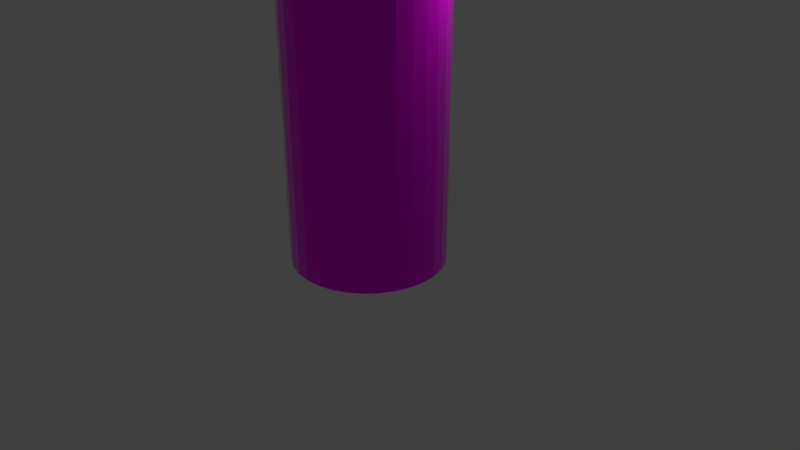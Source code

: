 # Source: gas-can.blend  (saved by Blender 2.79.0; exported with 4.5.12 LTS)
import bpy
from mathutils import Matrix  # noqa: F401  (used for matrix-valued properties, if any)

bpy.ops.wm.read_factory_settings(use_empty=True)
scene = bpy.context.scene
scene.name = 'Scene'

# ---- collections
col_collection_1 = bpy.data.collections.new('Collection 1'); scene.collection.children.link(col_collection_1)

# ---- images (referenced by path relative to the original .blend; pixels are not part of the script)
import os
ASSET_DIR = os.environ.get("B2B_ASSET_DIR", "")  # directory of the original .blend (textures are referenced by path, not embedded)
HERE = os.path.dirname(os.path.abspath(__file__))  # packed textures are extracted next to this script under _unpacked/

def load_image(name, relpath, width, height, colorspace="sRGB"):
    """Load a texture the original file referenced (path relative to the .blend, or extracted next to this script)."""
    p = next((c for c in (os.path.join(HERE, relpath), os.path.join(ASSET_DIR, relpath)) if relpath and os.path.exists(c)), "")
    if p:
        img = bpy.data.images.load(p, check_existing=True)
        img.name = name
    else:  # same state as the original file: an image datablock whose file is absent (Cycles renders it pink)
        img = bpy.data.images.new(name, width, height)
        img.source = "FILE"
        img.filepath = "//" + (relpath or name)
    img.colorspace_settings.name = colorspace
    return img
img_texturescom_aluminiumcrosshatched_1024_albedo_tiff = load_image('TexturesCom_AluminiumCrosshatched_1024_albedo.tiff', 'TexturesCom_AluminiumCrosshatched_1024_albedo.tiff', 1024, 1024, 'Non-Color')

# ---- materials (node trees are filled in below, after node groups)
mat_tap_001 = bpy.data.materials.new('tap.001')
mat_tap_001.alpha_threshold = 0.0
mat_tap_001.roughness = 0.5
mat_metal = bpy.data.materials.new('metal')
mat_metal.alpha_threshold = 0.0
mat_metal.roughness = 0.5

# ---- material node trees
mat_tap_001.use_nodes = True; mat_tap_001.node_tree.nodes.clear()
_N = mat_tap_001.node_tree.nodes; _L = mat_tap_001.node_tree.links
n0 = _N.new('ShaderNodeOutputMaterial'); n0.name = 'Material Output'; n0.location = (300, 300)
n1 = _N.new('ShaderNodeBsdfPrincipled'); n1.name = 'Principled BSDF'; n1.location = (10, 300)
n1.width = 150
n1.subsurface_method = 'BURLEY'
n1.inputs[0].default_value = (0.008475, 0.09462, 0.03073, 1.0)
n1.inputs[2].default_value = 0.0
n1.inputs[3].default_value = 1.45
n1.inputs[9].default_value = (1.0, 1.0, 1.0)
_L.new(n1.outputs[0], n0.inputs[0])
n0.is_active_output = True
mat_metal.use_nodes = True; mat_metal.node_tree.nodes.clear()
_N = mat_metal.node_tree.nodes; _L = mat_metal.node_tree.links
n0 = _N.new('ShaderNodeBsdfPrincipled'); n0.name = 'Principled BSDF'; n0.location = (10, 300)
n0.width = 150
n0.subsurface_method = 'BURLEY'
n0.inputs[1].default_value = 0.8
n0.inputs[2].default_value = 0.0
n0.inputs[3].default_value = 1.45
n0.inputs[9].default_value = (1.0, 1.0, 1.0)
n0.inputs[19].default_value = 0.025
n1 = _N.new('ShaderNodeOutputMaterial'); n1.name = 'Material Output'; n1.location = (229, 313)
n2 = _N.new('ShaderNodeTexImage'); n2.name = 'Image Texture'; n2.location = (-187, 255)
n2.width = 140
n2.image = img_texturescom_aluminiumcrosshatched_1024_albedo_tiff
_L.new(n0.outputs[0], n1.inputs[0])
_L.new(n2.outputs[0], n0.inputs[0])
n1.is_active_output = True

# ---- world
world_world = bpy.data.worlds.new('World'); scene.world = world_world
world_world.color = (0.05088, 0.05088, 0.05088)
world_world.use_sun_shadow = False
world_world.sun_shadow_jitter_overblur = 0.0
world_world.cycles.sampling_method = 'MANUAL'

# ---- cameras
cam_camera = bpy.data.cameras.new('Camera')
cam_camera.clip_end = 100.0
cam_camera.lens = 35.0
cam_camera.sensor_width = 32.0
cam_camera.sensor_height = 18.0
cam_camera.ortho_scale = 7.314
cam_camera.dof.focus_distance = 0.0

# ---- lights
light_lamp = bpy.data.lights.new('Lamp', 'POINT')
light_lamp.transmission_factor = 0.0
light_lamp.cutoff_distance = 30.0
light_lamp.energy = 100.0
light_lamp.shadow_buffer_clip_start = 1.001
light_lamp.shadow_soft_size = 0.1
light_lamp.shadow_maximum_resolution = 0.006
light_lamp.use_absolute_resolution = True

# ---- meshes
me_cylinder_002 = bpy.data.meshes.new('Cylinder.002')
me_cylinder_002.from_pydata([(0.001062, -5.632e-05, 4.451), (0.1472, -0.1062, 4.563), (-0.05475, -0.1718, 4.563), (-0.1796, -5.632e-05, 4.563), (-0.05475, 0.1717, 4.563), (0.1472, 0.1061, 4.563), (0.05688, -0.1718, 4.744), (-0.1451, -0.1062, 4.744), (-0.1451, 0.1061, 4.744), (0.05688, 0.1717, 4.744), (0.1817, -5.632e-05, 4.744), (0.001062, -5.632e-05, 4.855), (-0.03174, -0.101, 4.481), (0.08695, -0.06246, 4.481), (0.05415, -0.1634, 4.547), (0.1728, -5.632e-05, 4.547), (0.08695, 0.06235, 4.481), (-0.1051, -5.632e-05, 4.481), (-0.1379, -0.101, 4.547), (-0.03174, 0.1009, 4.481), (-0.1379, 0.1009, 4.547), (0.05415, 0.1633, 4.547), (0.1931, -0.06246, 4.653), (0.1931, 0.06235, 4.653), (0.001062, -0.202, 4.653), (0.1198, -0.1634, 4.653), (-0.191, -0.06246, 4.653), (-0.1176, -0.1634, 4.653), (-0.1176, 0.1633, 4.653), (-0.191, 0.06235, 4.653), (0.1198, 0.1633, 4.653), (0.001062, 0.2019, 4.653), (0.14, -0.101, 4.759), (-0.05202, -0.1634, 4.759), (-0.1707, -5.632e-05, 4.759), (-0.05202, 0.1633, 4.759), (0.14, 0.1009, 4.759), (0.03387, -0.101, 4.825), (0.1072, -5.632e-05, 4.825), (-0.08483, -0.06246, 4.825), (-0.08483, 0.06235, 4.825), (0.03387, 0.1009, 4.825), (-0.5, 0.05, 4.65), (0.5, 0.05, 4.65), (-0.5, 0.04904, 4.64), (0.5, 0.04904, 4.64), (-0.5, 0.04619, 4.631), (0.5, 0.04619, 4.631), (-0.5, 0.04157, 4.622), (0.5, 0.04157, 4.622), (-0.5, 0.03536, 4.615), (0.5, 0.03536, 4.615), (-0.5, 0.02778, 4.608), (0.5, 0.02778, 4.608), (-0.5, 0.01913, 4.604), (0.5, 0.01913, 4.604), (-0.5, 0.009755, 4.601), (0.5, 0.009755, 4.601), (-0.5, 3.775e-09, 4.6), (0.5, 3.775e-09, 4.6), (-0.5, -0.009755, 4.601), (0.5, -0.009755, 4.601), (-0.5, -0.01913, 4.604), (0.5, -0.01913, 4.604), (-0.5, -0.02778, 4.608), (0.5, -0.02778, 4.608), (-0.5, -0.03536, 4.615), (0.5, -0.03536, 4.615), (-0.5, -0.04157, 4.622), (0.5, -0.04157, 4.622), (-0.5, -0.04619, 4.631), (0.5, -0.04619, 4.631), (-0.5, -0.04904, 4.64), (0.5, -0.04904, 4.64), (-0.5, -0.05, 4.65), (0.5, -0.05, 4.65), (-0.5, -0.04904, 4.66), (0.5, -0.04904, 4.66), (-0.5, -0.04619, 4.669), (0.5, -0.04619, 4.669), (-0.5, -0.04157, 4.678), (0.5, -0.04157, 4.678), (-0.5, -0.03536, 4.685), (0.5, -0.03536, 4.685), (-0.5, -0.02778, 4.692), (0.5, -0.02778, 4.692), (-0.5, -0.01913, 4.696), (0.5, -0.01913, 4.696), (-0.5, -0.009754, 4.699), (0.5, -0.009754, 4.699), (-0.5, 4.828e-08, 4.7), (0.5, 4.828e-08, 4.7), (-0.5, 0.009755, 4.699), (0.5, 0.009755, 4.699), (-0.5, 0.01913, 4.696), (0.5, 0.01913, 4.696), (-0.5, 0.02778, 4.692), (0.5, 0.02778, 4.692), (-0.5, 0.03536, 4.685), (0.5, 0.03536, 4.685), (-0.5, 0.04157, 4.678), (0.5, 0.04157, 4.678), (-0.5, 0.04619, 4.669), (0.5, 0.04619, 4.669), (-0.5, 0.04904, 4.66), (0.5, 0.04904, 4.66), (0.0, 0.5, 4.7), (0.0, -0.5, 4.7), (0.009755, 0.5, 4.699), (0.009755, -0.5, 4.699), (0.01913, 0.5, 4.696), (0.01913, -0.5, 4.696), (0.02778, 0.5, 4.692), (0.02778, -0.5, 4.692), (0.03536, 0.5, 4.685), (0.03536, -0.5, 4.685), (0.04157, 0.5, 4.678), (0.04157, -0.5, 4.678), (0.04619, 0.5, 4.669), (0.04619, -0.5, 4.669), (0.04904, 0.5, 4.66), (0.04904, -0.5, 4.66), (0.05, 0.5, 4.65), (0.05, -0.5, 4.65), (0.04904, 0.5, 4.64), (0.04904, -0.5, 4.64), (0.04619, 0.5, 4.631), (0.04619, -0.5, 4.631), (0.04157, 0.5, 4.622), (0.04157, -0.5, 4.622), (0.03536, 0.5, 4.615), (0.03536, -0.5, 4.615), (0.02778, 0.5, 4.608), (0.02778, -0.5, 4.608), (0.01913, 0.5, 4.604), (0.01913, -0.5, 4.604), (0.009755, 0.5, 4.601), (0.009755, -0.5, 4.601), (-1.629e-08, 0.5, 4.6), (-1.629e-08, -0.5, 4.6), (-0.009755, 0.5, 4.601), (-0.009755, -0.5, 4.601), (-0.01913, 0.5, 4.604), (-0.01913, -0.5, 4.604), (-0.02778, 0.5, 4.608), (-0.02778, -0.5, 4.608), (-0.03536, 0.5, 4.615), (-0.03536, -0.5, 4.615), (-0.04157, 0.5, 4.622), (-0.04157, -0.5, 4.622), (-0.04619, 0.5, 4.631), (-0.04619, -0.5, 4.631), (-0.04904, 0.5, 4.64), (-0.04904, -0.5, 4.64), (-0.05, 0.5, 4.65), (-0.05, -0.5, 4.65), (-0.04904, 0.5, 4.66), (-0.04904, -0.5, 4.66), (-0.04619, 0.5, 4.669), (-0.04619, -0.5, 4.669), (-0.04157, 0.5, 4.678), (-0.04157, -0.5, 4.678), (-0.03536, 0.5, 4.685), (-0.03536, -0.5, 4.685), (-0.02778, 0.5, 4.692), (-0.02778, -0.5, 4.692), (-0.01913, 0.5, 4.696), (-0.01913, -0.5, 4.696), (-0.009754, 0.5, 4.699), (-0.009754, -0.5, 4.699), (0.5, 0.0, 4.55), (0.5724, -0.05257, 4.605), (0.4724, -0.08506, 4.605), (0.4106, 0.0, 4.605), (0.4724, 0.08506, 4.605), (0.5724, 0.05257, 4.605), (0.5276, -0.08506, 4.695), (0.4276, -0.05257, 4.695), (0.4276, 0.05257, 4.695), (0.5276, 0.08506, 4.695), (0.5894, 0.0, 4.695), (0.5, 0.0, 4.75), (0.4838, -0.05, 4.565), (0.5425, -0.0309, 4.565), (0.5263, -0.0809, 4.597), (0.5851, 0.0, 4.597), (0.5425, 0.0309, 4.565), (0.4474, 0.0, 4.565), (0.4312, -0.05, 4.597), (0.4838, 0.05, 4.565), (0.4312, 0.05, 4.597), (0.5263, 0.0809, 4.597), (0.5951, -0.0309, 4.65), (0.5951, 0.0309, 4.65), (0.5, -0.1, 4.65), (0.5588, -0.0809, 4.65), (0.4049, -0.0309, 4.65), (0.4412, -0.0809, 4.65), (0.4412, 0.0809, 4.65), (0.4049, 0.0309, 4.65), (0.5588, 0.0809, 4.65), (0.5, 0.1, 4.65), (0.5688, -0.05, 4.703), (0.4737, -0.0809, 4.703), (0.4149, 0.0, 4.703), (0.4737, 0.0809, 4.703), (0.5688, 0.05, 4.703), (0.5162, -0.05, 4.735), (0.5526, 0.0, 4.735), (0.4575, -0.0309, 4.735), (0.4575, 0.0309, 4.735), (0.5162, 0.05, 4.735), (0.5, 0.0, 4.55), (0.5724, -0.05257, 4.605), (0.4724, -0.08506, 4.605), (0.4106, 0.0, 4.605), (0.4724, 0.08506, 4.605), (0.5724, 0.05257, 4.605), (0.5276, -0.08506, 4.695), (0.4276, -0.05257, 4.695), (0.4276, 0.05257, 4.695), (0.5276, 0.08506, 4.695), (0.5894, 0.0, 4.695), (0.5, 0.0, 4.75), (0.4838, -0.05, 4.565), (0.5425, -0.0309, 4.565), (0.5263, -0.0809, 4.597), (0.5851, 0.0, 4.597), (0.5425, 0.0309, 4.565), (0.4474, 0.0, 4.565), (0.4312, -0.05, 4.597), (0.4838, 0.05, 4.565), (0.4312, 0.05, 4.597), (0.5263, 0.0809, 4.597), (0.5951, -0.0309, 4.65), (0.5951, 0.0309, 4.65), (0.5, -0.1, 4.65), (0.5588, -0.0809, 4.65), (0.4049, -0.0309, 4.65), (0.4412, -0.0809, 4.65), (0.4412, 0.0809, 4.65), (0.4049, 0.0309, 4.65), (0.5588, 0.0809, 4.65), (0.5, 0.1, 4.65), (0.5688, -0.05, 4.703), (0.4737, -0.0809, 4.703), (0.4149, 0.0, 4.703), (0.4737, 0.0809, 4.703), (0.5688, 0.05, 4.703), (0.5162, -0.05, 4.735), (0.5526, 0.0, 4.735), (0.4575, -0.0309, 4.735), (0.4575, 0.0309, 4.735), (0.5162, 0.05, 4.735), (-0.5, 0.0, 4.55), (-0.4276, -0.05257, 4.605), (-0.5276, -0.08506, 4.605), (-0.5894, 0.0, 4.605), (-0.5276, 0.08506, 4.605), (-0.4276, 0.05257, 4.605), (-0.4724, -0.08506, 4.695), (-0.5724, -0.05257, 4.695), (-0.5724, 0.05257, 4.695), (-0.4724, 0.08506, 4.695), (-0.4106, 0.0, 4.695), (-0.5, 0.0, 4.75), (-0.5162, -0.05, 4.565), (-0.4575, -0.0309, 4.565), (-0.4737, -0.0809, 4.597), (-0.4149, 0.0, 4.597), (-0.4575, 0.0309, 4.565), (-0.5526, 0.0, 4.565), (-0.5688, -0.05, 4.597), (-0.5162, 0.05, 4.565), (-0.5688, 0.05, 4.597), (-0.4737, 0.0809, 4.597), (-0.4049, -0.0309, 4.65), (-0.4049, 0.0309, 4.65), (-0.5, -0.1, 4.65), (-0.4412, -0.0809, 4.65), (-0.5951, -0.0309, 4.65), (-0.5588, -0.0809, 4.65), (-0.5588, 0.0809, 4.65), (-0.5951, 0.0309, 4.65), (-0.4412, 0.0809, 4.65), (-0.5, 0.1, 4.65), (-0.4312, -0.05, 4.703), (-0.5263, -0.0809, 4.703), (-0.5851, 0.0, 4.703), (-0.5263, 0.0809, 4.703), (-0.4312, 0.05, 4.703), (-0.4838, -0.05, 4.735), (-0.4474, 0.0, 4.735), (-0.5425, -0.0309, 4.735), (-0.5425, 0.0309, 4.735), (-0.4838, 0.05, 4.735), (0.0, 0.5, 4.55), (0.07236, 0.4474, 4.605), (-0.02764, 0.4149, 4.605), (-0.08944, 0.5, 4.605), (-0.02764, 0.5851, 4.605), (0.07236, 0.5526, 4.605), (0.02764, 0.4149, 4.695), (-0.07236, 0.4474, 4.695), (-0.07236, 0.5526, 4.695), (0.02764, 0.5851, 4.695), (0.08944, 0.5, 4.695), (0.0, 0.5, 4.75), (-0.01625, 0.45, 4.565), (0.04253, 0.4691, 4.565), (0.02629, 0.4191, 4.597), (0.08506, 0.5, 4.597), (0.04253, 0.5309, 4.565), (-0.05257, 0.5, 4.565), (-0.06882, 0.45, 4.597), (-0.01625, 0.55, 4.565), (-0.06882, 0.55, 4.597), (0.02629, 0.5809, 4.597), (0.09511, 0.4691, 4.65), (0.09511, 0.5309, 4.65), (0.0, 0.4, 4.65), (0.05878, 0.4191, 4.65), (-0.09511, 0.4691, 4.65), (-0.05878, 0.4191, 4.65), (-0.05878, 0.5809, 4.65), (-0.09511, 0.5309, 4.65), (0.05878, 0.5809, 4.65), (0.0, 0.6, 4.65), (0.06882, 0.45, 4.703), (-0.02629, 0.4191, 4.703), (-0.08506, 0.5, 4.703), (-0.02629, 0.5809, 4.703), (0.06882, 0.55, 4.703), (0.01625, 0.45, 4.735), (0.05257, 0.5, 4.735), (-0.04253, 0.4691, 4.735), (-0.04253, 0.5309, 4.735), (0.01625, 0.55, 4.735), (0.0, -0.5, 4.55), (0.07236, -0.5526, 4.605), (-0.02764, -0.5851, 4.605), (-0.08944, -0.5, 4.605), (-0.02764, -0.4149, 4.605), (0.07236, -0.4474, 4.605), (0.02764, -0.5851, 4.695), (-0.07236, -0.5526, 4.695), (-0.07236, -0.4474, 4.695), (0.02764, -0.4149, 4.695), (0.08944, -0.5, 4.695), (0.0, -0.5, 4.75), (-0.01625, -0.55, 4.565), (0.04253, -0.5309, 4.565), (0.02629, -0.5809, 4.597), (0.08506, -0.5, 4.597), (0.04253, -0.4691, 4.565), (-0.05257, -0.5, 4.565), (-0.06882, -0.55, 4.597), (-0.01625, -0.45, 4.565), (-0.06882, -0.45, 4.597), (0.02629, -0.4191, 4.597), (0.09511, -0.5309, 4.65), (0.09511, -0.4691, 4.65), (0.0, -0.6, 4.65), (0.05878, -0.5809, 4.65), (-0.09511, -0.5309, 4.65), (-0.05878, -0.5809, 4.65), (-0.05878, -0.4191, 4.65), (-0.09511, -0.4691, 4.65), (0.05878, -0.4191, 4.65), (0.0, -0.4, 4.65), (0.06882, -0.55, 4.703), (-0.02629, -0.5809, 4.703), (-0.08506, -0.5, 4.703), (-0.02629, -0.4191, 4.703), (0.06882, -0.45, 4.703), (0.01625, -0.55, 4.735), (0.05257, -0.5, 4.735), (-0.04253, -0.5309, 4.735), (-0.04253, -0.4691, 4.735), (0.01625, -0.45, 4.735)], [], [(0, 13, 12), (1, 13, 15), (0, 12, 17), (0, 17, 19), (0, 19, 16), (1, 15, 22), (2, 14, 24), (3, 18, 26), (4, 20, 28), (5, 21, 30), (1, 22, 25), (2, 24, 27), (3, 26, 29), (4, 28, 31), (5, 30, 23), (6, 32, 37), (7, 33, 39), (8, 34, 40), (9, 35, 41), (10, 36, 38), (38, 41, 11), (38, 36, 41), (36, 9, 41), (41, 40, 11), (41, 35, 40), (35, 8, 40), (40, 39, 11), (40, 34, 39), (34, 7, 39), (39, 37, 11), (39, 33, 37), (33, 6, 37), (37, 38, 11), (37, 32, 38), (32, 10, 38), (23, 36, 10), (23, 30, 36), (30, 9, 36), (31, 35, 9), (31, 28, 35), (28, 8, 35), (29, 34, 8), (29, 26, 34), (26, 7, 34), (27, 33, 7), (27, 24, 33), (24, 6, 33), (25, 32, 6), (25, 22, 32), (22, 10, 32), (30, 31, 9), (30, 21, 31), (21, 4, 31), (28, 29, 8), (28, 20, 29), (20, 3, 29), (26, 27, 7), (26, 18, 27), (18, 2, 27), (24, 25, 6), (24, 14, 25), (14, 1, 25), (22, 23, 10), (22, 15, 23), (15, 5, 23), (16, 21, 5), (16, 19, 21), (19, 4, 21), (19, 20, 4), (19, 17, 20), (17, 3, 20), (17, 18, 3), (17, 12, 18), (12, 2, 18), (15, 16, 5), (15, 13, 16), (13, 0, 16), (12, 14, 2), (12, 13, 14), (13, 1, 14), (42, 43, 45, 44), (44, 45, 47, 46), (46, 47, 49, 48), (48, 49, 51, 50), (50, 51, 53, 52), (52, 53, 55, 54), (54, 55, 57, 56), (56, 57, 59, 58), (58, 59, 61, 60), (60, 61, 63, 62), (62, 63, 65, 64), (64, 65, 67, 66), (66, 67, 69, 68), (68, 69, 71, 70), (70, 71, 73, 72), (72, 73, 75, 74), (74, 75, 77, 76), (76, 77, 79, 78), (78, 79, 81, 80), (80, 81, 83, 82), (82, 83, 85, 84), (84, 85, 87, 86), (86, 87, 89, 88), (88, 89, 91, 90), (90, 91, 93, 92), (92, 93, 95, 94), (94, 95, 97, 96), (96, 97, 99, 98), (98, 99, 101, 100), (100, 101, 103, 102), (45, 43, 105, 103, 101, 99, 97, 95, 93, 91, 89, 87, 85, 83, 81, 79, 77, 75, 73, 71, 69, 67, 65, 63, 61, 59, 57, 55, 53, 51, 49, 47), (102, 103, 105, 104), (104, 105, 43, 42), (42, 44, 46, 48, 50, 52, 54, 56, 58, 60, 62, 64, 66, 68, 70, 72, 74, 76, 78, 80, 82, 84, 86, 88, 90, 92, 94, 96, 98, 100, 102, 104), (106, 107, 109, 108), (108, 109, 111, 110), (110, 111, 113, 112), (112, 113, 115, 114), (114, 115, 117, 116), (116, 117, 119, 118), (118, 119, 121, 120), (120, 121, 123, 122), (122, 123, 125, 124), (124, 125, 127, 126), (126, 127, 129, 128), (128, 129, 131, 130), (130, 131, 133, 132), (132, 133, 135, 134), (134, 135, 137, 136), (136, 137, 139, 138), (138, 139, 141, 140), (140, 141, 143, 142), (142, 143, 145, 144), (144, 145, 147, 146), (146, 147, 149, 148), (148, 149, 151, 150), (150, 151, 153, 152), (152, 153, 155, 154), (154, 155, 157, 156), (156, 157, 159, 158), (158, 159, 161, 160), (160, 161, 163, 162), (162, 163, 165, 164), (164, 165, 167, 166), (109, 107, 169, 167, 165, 163, 161, 159, 157, 155, 153, 151, 149, 147, 145, 143, 141, 139, 137, 135, 133, 131, 129, 127, 125, 123, 121, 119, 117, 115, 113, 111), (166, 167, 169, 168), (168, 169, 107, 106), (106, 108, 110, 112, 114, 116, 118, 120, 122, 124, 126, 128, 130, 132, 134, 136, 138, 140, 142, 144, 146, 148, 150, 152, 154, 156, 158, 160, 162, 164, 166, 168), (170, 183, 182), (171, 183, 185), (170, 182, 187), (170, 187, 189), (170, 189, 186), (171, 185, 192), (172, 184, 194), (173, 188, 196), (174, 190, 198), (175, 191, 200), (171, 192, 195), (172, 194, 197), (173, 196, 199), (174, 198, 201), (175, 200, 193), (176, 202, 207), (177, 203, 209), (178, 204, 210), (179, 205, 211), (180, 206, 208), (208, 211, 181), (208, 206, 211), (206, 179, 211), (211, 210, 181), (211, 205, 210), (205, 178, 210), (210, 209, 181), (210, 204, 209), (204, 177, 209), (209, 207, 181), (209, 203, 207), (203, 176, 207), (207, 208, 181), (207, 202, 208), (202, 180, 208), (193, 206, 180), (193, 200, 206), (200, 179, 206), (201, 205, 179), (201, 198, 205), (198, 178, 205), (199, 204, 178), (199, 196, 204), (196, 177, 204), (197, 203, 177), (197, 194, 203), (194, 176, 203), (195, 202, 176), (195, 192, 202), (192, 180, 202), (200, 201, 179), (200, 191, 201), (191, 174, 201), (198, 199, 178), (198, 190, 199), (190, 173, 199), (196, 197, 177), (196, 188, 197), (188, 172, 197), (194, 195, 176), (194, 184, 195), (184, 171, 195), (192, 193, 180), (192, 185, 193), (185, 175, 193), (186, 191, 175), (186, 189, 191), (189, 174, 191), (189, 190, 174), (189, 187, 190), (187, 173, 190), (187, 188, 173), (187, 182, 188), (182, 172, 188), (185, 186, 175), (185, 183, 186), (183, 170, 186), (182, 184, 172), (182, 183, 184), (183, 171, 184), (212, 225, 224), (213, 225, 227), (212, 224, 229), (212, 229, 231), (212, 231, 228), (213, 227, 234), (214, 226, 236), (215, 230, 238), (216, 232, 240), (217, 233, 242), (213, 234, 237), (214, 236, 239), (215, 238, 241), (216, 240, 243), (217, 242, 235), (218, 244, 249), (219, 245, 251), (220, 246, 252), (221, 247, 253), (222, 248, 250), (250, 253, 223), (250, 248, 253), (248, 221, 253), (253, 252, 223), (253, 247, 252), (247, 220, 252), (252, 251, 223), (252, 246, 251), (246, 219, 251), (251, 249, 223), (251, 245, 249), (245, 218, 249), (249, 250, 223), (249, 244, 250), (244, 222, 250), (235, 248, 222), (235, 242, 248), (242, 221, 248), (243, 247, 221), (243, 240, 247), (240, 220, 247), (241, 246, 220), (241, 238, 246), (238, 219, 246), (239, 245, 219), (239, 236, 245), (236, 218, 245), (237, 244, 218), (237, 234, 244), (234, 222, 244), (242, 243, 221), (242, 233, 243), (233, 216, 243), (240, 241, 220), (240, 232, 241), (232, 215, 241), (238, 239, 219), (238, 230, 239), (230, 214, 239), (236, 237, 218), (236, 226, 237), (226, 213, 237), (234, 235, 222), (234, 227, 235), (227, 217, 235), (228, 233, 217), (228, 231, 233), (231, 216, 233), (231, 232, 216), (231, 229, 232), (229, 215, 232), (229, 230, 215), (229, 224, 230), (224, 214, 230), (227, 228, 217), (227, 225, 228), (225, 212, 228), (224, 226, 214), (224, 225, 226), (225, 213, 226), (254, 267, 266), (255, 267, 269), (254, 266, 271), (254, 271, 273), (254, 273, 270), (255, 269, 276), (256, 268, 278), (257, 272, 280), (258, 274, 282), (259, 275, 284), (255, 276, 279), (256, 278, 281), (257, 280, 283), (258, 282, 285), (259, 284, 277), (260, 286, 291), (261, 287, 293), (262, 288, 294), (263, 289, 295), (264, 290, 292), (292, 295, 265), (292, 290, 295), (290, 263, 295), (295, 294, 265), (295, 289, 294), (289, 262, 294), (294, 293, 265), (294, 288, 293), (288, 261, 293), (293, 291, 265), (293, 287, 291), (287, 260, 291), (291, 292, 265), (291, 286, 292), (286, 264, 292), (277, 290, 264), (277, 284, 290), (284, 263, 290), (285, 289, 263), (285, 282, 289), (282, 262, 289), (283, 288, 262), (283, 280, 288), (280, 261, 288), (281, 287, 261), (281, 278, 287), (278, 260, 287), (279, 286, 260), (279, 276, 286), (276, 264, 286), (284, 285, 263), (284, 275, 285), (275, 258, 285), (282, 283, 262), (282, 274, 283), (274, 257, 283), (280, 281, 261), (280, 272, 281), (272, 256, 281), (278, 279, 260), (278, 268, 279), (268, 255, 279), (276, 277, 264), (276, 269, 277), (269, 259, 277), (270, 275, 259), (270, 273, 275), (273, 258, 275), (273, 274, 258), (273, 271, 274), (271, 257, 274), (271, 272, 257), (271, 266, 272), (266, 256, 272), (269, 270, 259), (269, 267, 270), (267, 254, 270), (266, 268, 256), (266, 267, 268), (267, 255, 268), (296, 309, 308), (297, 309, 311), (296, 308, 313), (296, 313, 315), (296, 315, 312), (297, 311, 318), (298, 310, 320), (299, 314, 322), (300, 316, 324), (301, 317, 326), (297, 318, 321), (298, 320, 323), (299, 322, 325), (300, 324, 327), (301, 326, 319), (302, 328, 333), (303, 329, 335), (304, 330, 336), (305, 331, 337), (306, 332, 334), (334, 337, 307), (334, 332, 337), (332, 305, 337), (337, 336, 307), (337, 331, 336), (331, 304, 336), (336, 335, 307), (336, 330, 335), (330, 303, 335), (335, 333, 307), (335, 329, 333), (329, 302, 333), (333, 334, 307), (333, 328, 334), (328, 306, 334), (319, 332, 306), (319, 326, 332), (326, 305, 332), (327, 331, 305), (327, 324, 331), (324, 304, 331), (325, 330, 304), (325, 322, 330), (322, 303, 330), (323, 329, 303), (323, 320, 329), (320, 302, 329), (321, 328, 302), (321, 318, 328), (318, 306, 328), (326, 327, 305), (326, 317, 327), (317, 300, 327), (324, 325, 304), (324, 316, 325), (316, 299, 325), (322, 323, 303), (322, 314, 323), (314, 298, 323), (320, 321, 302), (320, 310, 321), (310, 297, 321), (318, 319, 306), (318, 311, 319), (311, 301, 319), (312, 317, 301), (312, 315, 317), (315, 300, 317), (315, 316, 300), (315, 313, 316), (313, 299, 316), (313, 314, 299), (313, 308, 314), (308, 298, 314), (311, 312, 301), (311, 309, 312), (309, 296, 312), (308, 310, 298), (308, 309, 310), (309, 297, 310), (338, 351, 350), (339, 351, 353), (338, 350, 355), (338, 355, 357), (338, 357, 354), (339, 353, 360), (340, 352, 362), (341, 356, 364), (342, 358, 366), (343, 359, 368), (339, 360, 363), (340, 362, 365), (341, 364, 367), (342, 366, 369), (343, 368, 361), (344, 370, 375), (345, 371, 377), (346, 372, 378), (347, 373, 379), (348, 374, 376), (376, 379, 349), (376, 374, 379), (374, 347, 379), (379, 378, 349), (379, 373, 378), (373, 346, 378), (378, 377, 349), (378, 372, 377), (372, 345, 377), (377, 375, 349), (377, 371, 375), (371, 344, 375), (375, 376, 349), (375, 370, 376), (370, 348, 376), (361, 374, 348), (361, 368, 374), (368, 347, 374), (369, 373, 347), (369, 366, 373), (366, 346, 373), (367, 372, 346), (367, 364, 372), (364, 345, 372), (365, 371, 345), (365, 362, 371), (362, 344, 371), (363, 370, 344), (363, 360, 370), (360, 348, 370), (368, 369, 347), (368, 359, 369), (359, 342, 369), (366, 367, 346), (366, 358, 367), (358, 341, 367), (364, 365, 345), (364, 356, 365), (356, 340, 365), (362, 363, 344), (362, 352, 363), (352, 339, 363), (360, 361, 348), (360, 353, 361), (353, 343, 361), (354, 359, 343), (354, 357, 359), (357, 342, 359), (357, 358, 342), (357, 355, 358), (355, 341, 358), (355, 356, 341), (355, 350, 356), (350, 340, 356), (353, 354, 343), (353, 351, 354), (351, 338, 354), (350, 352, 340), (350, 351, 352), (351, 339, 352)])
me_cylinder_002.materials.append(mat_tap_001)
me_cylinder_002.use_remesh_preserve_volume = False
me_cylinder_002.use_remesh_preserve_attributes = False
me_cylinder_002.use_mirror_vertex_groups = False
me_cylinder_002.update()
me_cylinder = bpy.data.meshes.new('Cylinder')
me_cylinder.from_pydata([(0.0, 1.0, -2.5), (0.0, 1.0, 2.5), (0.1951, 0.9808, -2.5), (0.1951, 0.9808, 2.5), (0.3827, 0.9239, -2.5), (0.3827, 0.9239, 2.5), (0.5556, 0.8315, -2.5), (0.5556, 0.8315, 2.5), (0.7071, 0.7071, -2.5), (0.7071, 0.7071, 2.5), (0.8315, 0.5556, -2.5), (0.8315, 0.5556, 2.5), (0.9239, 0.3827, -2.5), (0.9239, 0.3827, 2.5), (0.9808, 0.1951, -2.5), (0.9808, 0.1951, 2.5), (1.0, 7.55e-08, -2.5), (1.0, 7.55e-08, 2.5), (0.9808, -0.1951, -2.5), (0.9808, -0.1951, 2.5), (0.9239, -0.3827, -2.5), (0.9239, -0.3827, 2.5), (0.8315, -0.5556, -2.5), (0.8315, -0.5556, 2.5), (0.7071, -0.7071, -2.5), (0.7071, -0.7071, 2.5), (0.5556, -0.8315, -2.5), (0.5556, -0.8315, 2.5), (0.3827, -0.9239, -2.5), (0.3827, -0.9239, 2.5), (0.1951, -0.9808, -2.5), (0.1951, -0.9808, 2.5), (-3.258e-07, -1.0, -2.5), (-3.258e-07, -1.0, 2.5), (-0.1951, -0.9808, -2.5), (-0.1951, -0.9808, 2.5), (-0.3827, -0.9239, -2.5), (-0.3827, -0.9239, 2.5), (-0.5556, -0.8315, -2.5), (-0.5556, -0.8315, 2.5), (-0.7071, -0.7071, -2.5), (-0.7071, -0.7071, 2.5), (-0.8315, -0.5556, -2.5), (-0.8315, -0.5556, 2.5), (-0.9239, -0.3827, -2.5), (-0.9239, -0.3827, 2.5), (-0.9808, -0.1951, -2.5), (-0.9808, -0.1951, 2.5), (-1.0, 9.656e-07, -2.5), (-1.0, 9.656e-07, 2.5), (-0.9808, 0.1951, -2.5), (-0.9808, 0.1951, 2.5), (-0.9239, 0.3827, -2.5), (-0.9239, 0.3827, 2.5), (-0.8315, 0.5556, -2.5), (-0.8315, 0.5556, 2.5), (-0.7071, 0.7071, -2.5), (-0.7071, 0.7071, 2.5), (-0.5556, 0.8315, -2.5), (-0.5556, 0.8315, 2.5), (-0.3827, 0.9239, -2.5), (-0.3827, 0.9239, 2.5), (-0.1951, 0.9808, -2.5), (-0.1951, 0.9808, 2.5), (0.03806, 0.1913, 3.481), (0.07466, 0.3753, 3.424), (0.1084, 0.5449, 3.331), (0.1379, 0.6935, 3.207), (0.1622, 0.8155, 3.056), (0.1802, 0.9061, 2.883), (0.1913, 0.9619, 2.695), (0.1951, 0.9808, 2.5), (0.07466, 0.1802, 3.481), (0.1464, 0.3536, 3.424), (0.2126, 0.5133, 3.331), (0.2706, 0.6533, 3.207), (0.3182, 0.7682, 3.056), (0.3536, 0.8536, 2.883), (0.3753, 0.9061, 2.695), (0.3827, 0.9239, 2.5), (0.1084, 0.1622, 3.481), (0.2126, 0.3182, 3.424), (0.3087, 0.4619, 3.331), (0.3928, 0.5879, 3.207), (0.4619, 0.6913, 3.056), (0.5133, 0.7682, 2.883), (0.5449, 0.8155, 2.695), (0.5556, 0.8315, 2.5), (0.1379, 0.1379, 3.481), (0.2706, 0.2706, 3.424), (0.3928, 0.3928, 3.331), (0.5, 0.5, 3.207), (0.5879, 0.5879, 3.056), (0.6533, 0.6533, 2.883), (0.6935, 0.6935, 2.695), (0.7071, 0.7071, 2.5), (0.1622, 0.1084, 3.481), (0.3182, 0.2126, 3.424), (0.4619, 0.3087, 3.331), (0.5879, 0.3928, 3.207), (0.6913, 0.4619, 3.056), (0.7682, 0.5133, 2.883), (0.8155, 0.5449, 2.695), (0.8315, 0.5556, 2.5), (0.1802, 0.07466, 3.481), (0.3536, 0.1464, 3.424), (0.5133, 0.2126, 3.331), (0.6533, 0.2706, 3.207), (0.7682, 0.3182, 3.056), (0.8536, 0.3536, 2.883), (0.9061, 0.3753, 2.695), (0.9239, 0.3827, 2.5), (0.1913, 0.03806, 3.481), (0.3753, 0.07466, 3.424), (0.5449, 0.1084, 3.331), (0.6935, 0.1379, 3.207), (0.8155, 0.1622, 3.056), (0.9061, 0.1802, 2.883), (0.9619, 0.1913, 2.695), (0.9808, 0.1951, 2.5), (0.1951, -3.266e-07, 3.481), (0.3827, -3.192e-07, 3.424), (0.5556, -3.117e-07, 3.331), (0.7071, -3.192e-07, 3.207), (0.8315, -3.341e-07, 3.056), (0.9239, -2.745e-07, 2.883), (0.9808, -3.937e-07, 2.695), (1.0, -3.788e-07, 2.5), (0.1913, -0.03806, 3.481), (0.3753, -0.07466, 3.424), (0.5449, -0.1084, 3.331), (0.6935, -0.138, 3.207), (0.8155, -0.1622, 3.056), (0.9061, -0.1802, 2.883), (0.9619, -0.1913, 2.695), (0.9808, -0.1951, 2.5), (0.1802, -0.07466, 3.481), (0.3536, -0.1464, 3.424), (0.5133, -0.2126, 3.331), (0.6533, -0.2706, 3.207), (0.7682, -0.3182, 3.056), (0.8536, -0.3536, 2.883), (0.9061, -0.3753, 2.695), (0.9239, -0.3827, 2.5), (0.1622, -0.1084, 3.481), (0.3182, -0.2126, 3.424), (0.4619, -0.3087, 3.331), (0.5879, -0.3928, 3.207), (0.6913, -0.4619, 3.056), (0.7682, -0.5133, 2.883), (0.8155, -0.5449, 2.695), (0.8315, -0.5556, 2.5), (0.1379, -0.138, 3.481), (0.2706, -0.2706, 3.424), (0.3928, -0.3928, 3.331), (0.5, -0.5, 3.207), (0.5879, -0.5879, 3.056), (0.6533, -0.6533, 2.883), (0.6935, -0.6935, 2.695), (0.7071, -0.7071, 2.5), (0.1084, -0.1622, 3.481), (0.2126, -0.3182, 3.424), (0.3087, -0.4619, 3.331), (0.3928, -0.5879, 3.207), (0.4619, -0.6913, 3.056), (0.5133, -0.7682, 2.883), (0.5449, -0.8155, 2.695), (0.5556, -0.8315, 2.5), (0.07466, -0.1802, 3.481), (0.1464, -0.3536, 3.424), (0.2126, -0.5133, 3.331), (0.2706, -0.6533, 3.207), (0.3182, -0.7682, 3.056), (0.3536, -0.8536, 2.883), (0.3753, -0.9061, 2.695), (0.3827, -0.9239, 2.5), (0.03806, -0.1913, 3.481), (0.07466, -0.3753, 3.424), (0.1084, -0.5449, 3.331), (0.1379, -0.6935, 3.207), (0.1622, -0.8155, 3.056), (0.1802, -0.9061, 2.883), (0.1913, -0.9619, 2.695), (0.1951, -0.9808, 2.5), (-7.212e-09, -0.1951, 3.481), (4.122e-08, -0.3827, 3.424), (2.632e-08, -0.5556, 3.331), (-2.584e-08, -0.7071, 3.207), (-8.544e-08, -0.8315, 3.056), (6.357e-08, -0.9239, 2.883), (-8.544e-08, -0.9808, 2.695), (-1.003e-07, -1.0, 2.5), (-0.03806, -0.1913, 3.481), (-0.07466, -0.3753, 3.424), (-0.1084, -0.5449, 3.331), (-0.1379, -0.6935, 3.207), (-0.1622, -0.8155, 3.056), (-0.1802, -0.9061, 2.883), (-0.1913, -0.9619, 2.695), (-0.1951, -0.9808, 2.5), (-0.07466, -0.1802, 3.481), (-0.1464, -0.3536, 3.424), (-0.2126, -0.5133, 3.331), (-0.2706, -0.6533, 3.207), (-0.3182, -0.7682, 3.056), (-0.3536, -0.8536, 2.883), (-0.3753, -0.9061, 2.695), (-0.3827, -0.9239, 2.5), (-0.1084, -0.1622, 3.481), (-0.2126, -0.3182, 3.424), (-0.3087, -0.4619, 3.331), (-0.3928, -0.5879, 3.207), (-0.4619, -0.6913, 3.056), (-0.5133, -0.7682, 2.883), (-0.5449, -0.8155, 2.695), (-0.5556, -0.8315, 2.5), (-0.1379, -0.138, 3.481), (-0.2706, -0.2706, 3.424), (-0.3928, -0.3928, 3.331), (-0.5, -0.5, 3.207), (-0.5879, -0.5879, 3.056), (-0.6533, -0.6533, 2.883), (-0.6935, -0.6935, 2.695), (-0.7071, -0.7071, 2.5), (-0.1622, -0.1084, 3.481), (-0.3182, -0.2126, 3.424), (-0.4619, -0.3087, 3.331), (-0.5879, -0.3928, 3.207), (-0.6913, -0.4619, 3.056), (-0.7682, -0.5133, 2.883), (-0.8155, -0.5449, 2.695), (-0.8315, -0.5556, 2.5), (-0.1802, -0.07466, 3.481), (-0.3536, -0.1464, 3.424), (-0.5133, -0.2126, 3.331), (-0.6533, -0.2706, 3.207), (-0.7682, -0.3182, 3.056), (-0.8536, -0.3536, 2.883), (-0.9061, -0.3753, 2.695), (-0.9239, -0.3827, 2.5), (-0.1913, -0.03806, 3.481), (-0.3753, -0.07466, 3.424), (-0.5449, -0.1084, 3.331), (-0.6935, -0.1379, 3.207), (-0.8155, -0.1622, 3.056), (-0.9061, -0.1802, 2.883), (-0.9619, -0.1913, 2.695), (-0.9808, -0.1951, 2.5), (-0.1951, -3.117e-07, 3.481), (-0.3827, -2.819e-07, 3.424), (-0.5556, -2.819e-07, 3.331), (-0.7071, -1.851e-07, 3.207), (-0.8315, -1.404e-07, 3.056), (-0.9239, -3.192e-07, 2.883), (-0.9808, -9.567e-08, 2.695), (-1.0, -1.404e-07, 2.5), (-0.1913, 0.03806, 3.481), (-0.3753, 0.07466, 3.424), (-0.5449, 0.1084, 3.331), (-0.6935, 0.1379, 3.207), (-0.8155, 0.1622, 3.056), (-0.9061, 0.1802, 2.883), (-0.9619, 0.1913, 2.695), (-0.9808, 0.1951, 2.5), (-0.1802, 0.07466, 3.481), (-0.3536, 0.1464, 3.424), (-0.5133, 0.2126, 3.331), (-0.6533, 0.2706, 3.207), (-0.7682, 0.3182, 3.056), (-0.8536, 0.3536, 2.883), (-0.9061, 0.3753, 2.695), (-0.9239, 0.3827, 2.5), (-0.1622, 0.1084, 3.481), (-0.3182, 0.2126, 3.424), (-0.4619, 0.3087, 3.331), (-0.5879, 0.3928, 3.207), (-0.6913, 0.4619, 3.056), (-0.7682, 0.5133, 2.883), (-0.8155, 0.5449, 2.695), (-0.8315, 0.5556, 2.5), (-0.1379, 0.1379, 3.481), (-0.2706, 0.2706, 3.424), (-0.3928, 0.3928, 3.331), (-0.5, 0.5, 3.207), (-0.5879, 0.5879, 3.056), (-0.6533, 0.6533, 2.883), (-0.6935, 0.6935, 2.695), (-0.7071, 0.7071, 2.5), (-0.1084, 0.1622, 3.481), (-0.2126, 0.3182, 3.424), (-0.3087, 0.4619, 3.331), (-0.3928, 0.5879, 3.207), (-0.4619, 0.6913, 3.056), (-0.5133, 0.7682, 2.883), (-0.5449, 0.8155, 2.695), (-0.5556, 0.8315, 2.5), (-0.07466, 0.1802, 3.481), (-0.1464, 0.3536, 3.424), (-0.2126, 0.5133, 3.331), (-0.2706, 0.6533, 3.207), (-0.3182, 0.7682, 3.056), (-0.3536, 0.8536, 2.883), (-0.3753, 0.9061, 2.695), (-0.3827, 0.9239, 2.5), (-0.03806, 0.1913, 3.481), (-0.07466, 0.3753, 3.424), (-0.1084, 0.5449, 3.331), (-0.1379, 0.6935, 3.207), (-0.1622, 0.8155, 3.056), (-0.1802, 0.9061, 2.883), (-0.1913, 0.9619, 2.695), (-0.1951, 0.9808, 2.5), (3.749e-08, 0.1951, 3.481), (7.847e-08, 0.3827, 3.424), (1.083e-07, 0.5556, 3.331), (1.53e-07, 0.7071, 3.207), (2.722e-07, 0.8315, 3.056), (6.357e-08, 0.9239, 2.883), (2.573e-07, 0.9808, 2.695), (2.722e-07, 1.0, 2.5), (0.03733, 0.09012, 3.481), (0.01903, 0.09567, 3.481), (0.05419, 0.08111, 3.481), (0.06897, 0.06897, 3.481), (0.08111, 0.05419, 3.481), (0.09012, 0.03733, 3.481), (0.09567, 0.01903, 3.481), (0.09755, -3.202e-07, 3.481), (0.09567, -0.01903, 3.481), (0.09012, -0.03733, 3.481), (0.08111, -0.05419, 3.481), (0.06897, -0.06898, 3.481), (0.05419, -0.08111, 3.481), (0.03733, -0.09012, 3.481), (0.01903, -0.09567, 3.481), (2.108e-08, -0.09755, 3.481), (-0.01903, -0.09567, 3.481), (-0.03733, -0.09012, 3.481), (-0.05419, -0.08111, 3.481), (-0.06897, -0.06898, 3.481), (-0.08111, -0.05419, 3.481), (-0.09012, -0.03733, 3.481), (-0.09567, -0.01903, 3.481), (-0.09755, -3.128e-07, 3.481), (-0.09567, 0.01903, 3.481), (-0.09012, 0.03733, 3.481), (-0.08111, 0.05419, 3.481), (-0.06897, 0.06897, 3.481), (-0.05419, 0.08111, 3.481), (-0.03733, 0.09012, 3.481), (-0.01903, 0.09567, 3.481), (4.343e-08, 0.09754, 3.481), (0.03733, 0.09012, 4.481), (0.01903, 0.09567, 4.481), (0.05419, 0.08111, 4.481), (0.06897, 0.06897, 4.481), (0.08111, 0.05419, 4.481), (0.09012, 0.03733, 4.481), (0.09567, 0.01903, 4.481), (0.09754, -3.202e-07, 4.481), (0.09567, -0.01903, 4.481), (0.09012, -0.03733, 4.481), (0.08111, -0.05419, 4.481), (0.06897, -0.06898, 4.481), (0.05419, -0.08111, 4.481), (0.03733, -0.09012, 4.481), (0.01903, -0.09567, 4.481), (-4.806e-07, -0.09755, 4.481), (-0.01903, -0.09567, 4.481), (-0.03733, -0.09012, 4.481), (-0.05419, -0.08111, 4.481), (-0.06898, -0.06898, 4.481), (-0.08111, -0.05419, 4.481), (-0.09012, -0.03733, 4.481), (-0.09567, -0.01903, 4.481), (-0.09755, -3.128e-07, 4.481), (-0.09567, 0.01903, 4.481), (-0.09012, 0.03733, 4.481), (-0.08111, 0.05419, 4.481), (-0.06898, 0.06897, 4.481), (-0.05419, 0.08111, 4.481), (-0.03733, 0.09012, 4.481), (-0.01903, 0.09567, 4.481), (-4.583e-07, 0.09754, 4.481), (-0.08145, 0.005227, 3.979), (-0.087, 0.005227, 3.998), (-0.07243, 0.005227, 3.963), (-0.0603, 0.005227, 3.948), (-0.04552, 0.005227, 3.936), (-0.02866, 0.005227, 3.927), (-0.01036, 0.005227, 3.921), (0.008673, 0.005227, 3.919), (0.0277, 0.005227, 3.921), (0.046, 0.005227, 3.927), (0.06287, 0.005227, 3.936), (0.07765, 0.005227, 3.948), (0.08978, 0.005227, 3.963), (0.09879, 0.005227, 3.979), (0.1043, 0.005227, 3.998), (0.1062, 0.005227, 4.017), (0.1043, 0.005227, 4.036), (0.09879, 0.005227, 4.054), (0.08978, 0.005227, 4.071), (0.07765, 0.005227, 4.086), (0.06287, 0.005227, 4.098), (0.046, 0.005227, 4.107), (0.0277, 0.005227, 4.112), (0.008673, 0.005227, 4.114), (-0.01036, 0.005227, 4.112), (-0.02866, 0.005227, 4.107), (-0.04552, 0.005227, 4.098), (-0.0603, 0.005227, 4.086), (-0.07243, 0.005227, 4.071), (-0.08145, 0.005227, 4.054), (-0.087, 0.005227, 4.036), (-0.08887, 0.005227, 4.017), (-0.08145, 0.7417, 3.979), (-0.087, 0.7417, 3.998), (-0.07243, 0.7417, 3.963), (-0.0603, 0.7417, 3.948), (-0.04552, 0.7417, 3.936), (-0.02866, 0.7417, 3.927), (-0.01036, 0.7417, 3.921), (0.008672, 0.7417, 3.919), (0.0277, 0.7417, 3.921), (0.046, 0.7417, 3.927), (0.06287, 0.7417, 3.936), (0.07765, 0.7417, 3.948), (0.08978, 0.7417, 3.963), (0.09879, 0.7417, 3.979), (0.1043, 0.7417, 3.998), (0.1062, 0.7417, 4.017), (0.1043, 0.7417, 4.036), (0.09879, 0.7417, 4.054), (0.08978, 0.7417, 4.071), (0.07765, 0.7417, 4.086), (0.06287, 0.7417, 4.098), (0.046, 0.7417, 4.107), (0.0277, 0.7417, 4.112), (0.008672, 0.7417, 4.114), (-0.01036, 0.7417, 4.112), (-0.02866, 0.7417, 4.107), (-0.04552, 0.7417, 4.098), (-0.0603, 0.7417, 4.086), (-0.07243, 0.7417, 4.071), (-0.08145, 0.7417, 4.054), (-0.087, 0.7417, 4.036), (-0.08887, 0.7417, 4.017)], [], [(0, 1, 3, 2), (2, 3, 5, 4), (4, 5, 7, 6), (6, 7, 9, 8), (8, 9, 11, 10), (10, 11, 13, 12), (12, 13, 15, 14), (14, 15, 17, 16), (16, 17, 19, 18), (18, 19, 21, 20), (20, 21, 23, 22), (22, 23, 25, 24), (24, 25, 27, 26), (26, 27, 29, 28), (28, 29, 31, 30), (30, 31, 33, 32), (32, 33, 35, 34), (34, 35, 37, 36), (36, 37, 39, 38), (38, 39, 41, 40), (40, 41, 43, 42), (42, 43, 45, 44), (44, 45, 47, 46), (46, 47, 49, 48), (48, 49, 51, 50), (50, 51, 53, 52), (52, 53, 55, 54), (54, 55, 57, 56), (56, 57, 59, 58), (58, 59, 61, 60), (60, 61, 63, 62), (62, 63, 1, 0), (0, 2, 4, 6, 8, 10, 12, 14, 16, 18, 20, 22, 24, 26, 28, 30, 32, 34, 36, 38, 40, 42, 44, 46, 48, 50, 52, 54, 56, 58, 60, 62), (315, 314, 66, 67), (316, 315, 67, 68), (317, 316, 68, 69), (318, 317, 69, 70), (319, 318, 70, 71), (313, 312, 64, 65), (314, 313, 65, 66), (66, 65, 73, 74), (67, 66, 74, 75), (68, 67, 75, 76), (69, 68, 76, 77), (70, 69, 77, 78), (71, 70, 78, 79), (65, 64, 72, 73), (78, 77, 85, 86), (79, 78, 86, 87), (73, 72, 80, 81), (74, 73, 81, 82), (75, 74, 82, 83), (76, 75, 83, 84), (77, 76, 84, 85), (82, 81, 89, 90), (83, 82, 90, 91), (84, 83, 91, 92), (85, 84, 92, 93), (86, 85, 93, 94), (87, 86, 94, 95), (81, 80, 88, 89), (94, 93, 101, 102), (95, 94, 102, 103), (89, 88, 96, 97), (90, 89, 97, 98), (91, 90, 98, 99), (92, 91, 99, 100), (93, 92, 100, 101), (99, 98, 106, 107), (100, 99, 107, 108), (101, 100, 108, 109), (102, 101, 109, 110), (103, 102, 110, 111), (97, 96, 104, 105), (98, 97, 105, 106), (111, 110, 118, 119), (105, 104, 112, 113), (106, 105, 113, 114), (107, 106, 114, 115), (108, 107, 115, 116), (109, 108, 116, 117), (110, 109, 117, 118), (115, 114, 122, 123), (116, 115, 123, 124), (117, 116, 124, 125), (118, 117, 125, 126), (119, 118, 126, 127), (113, 112, 120, 121), (114, 113, 121, 122), (127, 126, 134, 135), (121, 120, 128, 129), (122, 121, 129, 130), (123, 122, 130, 131), (124, 123, 131, 132), (125, 124, 132, 133), (126, 125, 133, 134), (132, 131, 139, 140), (133, 132, 140, 141), (134, 133, 141, 142), (135, 134, 142, 143), (129, 128, 136, 137), (130, 129, 137, 138), (131, 130, 138, 139), (137, 136, 144, 145), (138, 137, 145, 146), (139, 138, 146, 147), (140, 139, 147, 148), (141, 140, 148, 149), (142, 141, 149, 150), (143, 142, 150, 151), (149, 148, 156, 157), (150, 149, 157, 158), (151, 150, 158, 159), (145, 144, 152, 153), (146, 145, 153, 154), (147, 146, 154, 155), (148, 147, 155, 156), (153, 152, 160, 161), (154, 153, 161, 162), (155, 154, 162, 163), (156, 155, 163, 164), (157, 156, 164, 165), (158, 157, 165, 166), (159, 158, 166, 167), (165, 164, 172, 173), (166, 165, 173, 174), (167, 166, 174, 175), (161, 160, 168, 169), (162, 161, 169, 170), (163, 162, 170, 171), (164, 163, 171, 172), (170, 169, 177, 178), (171, 170, 178, 179), (172, 171, 179, 180), (173, 172, 180, 181), (174, 173, 181, 182), (175, 174, 182, 183), (169, 168, 176, 177), (182, 181, 189, 190), (183, 182, 190, 191), (177, 176, 184, 185), (178, 177, 185, 186), (179, 178, 186, 187), (180, 179, 187, 188), (181, 180, 188, 189), (186, 185, 193, 194), (187, 186, 194, 195), (188, 187, 195, 196), (189, 188, 196, 197), (190, 189, 197, 198), (191, 190, 198, 199), (185, 184, 192, 193), (198, 197, 205, 206), (199, 198, 206, 207), (193, 192, 200, 201), (194, 193, 201, 202), (195, 194, 202, 203), (196, 195, 203, 204), (197, 196, 204, 205), (203, 202, 210, 211), (204, 203, 211, 212), (205, 204, 212, 213), (206, 205, 213, 214), (207, 206, 214, 215), (201, 200, 208, 209), (202, 201, 209, 210), (215, 214, 222, 223), (209, 208, 216, 217), (210, 209, 217, 218), (211, 210, 218, 219), (212, 211, 219, 220), (213, 212, 220, 221), (214, 213, 221, 222), (220, 219, 227, 228), (221, 220, 228, 229), (222, 221, 229, 230), (223, 222, 230, 231), (217, 216, 224, 225), (218, 217, 225, 226), (219, 218, 226, 227), (225, 224, 232, 233), (226, 225, 233, 234), (227, 226, 234, 235), (228, 227, 235, 236), (229, 228, 236, 237), (230, 229, 237, 238), (231, 230, 238, 239), (236, 235, 243, 244), (237, 236, 244, 245), (238, 237, 245, 246), (239, 238, 246, 247), (233, 232, 240, 241), (234, 233, 241, 242), (235, 234, 242, 243), (241, 240, 248, 249), (242, 241, 249, 250), (243, 242, 250, 251), (244, 243, 251, 252), (245, 244, 252, 253), (246, 245, 253, 254), (247, 246, 254, 255), (253, 252, 260, 261), (254, 253, 261, 262), (255, 254, 262, 263), (249, 248, 256, 257), (250, 249, 257, 258), (251, 250, 258, 259), (252, 251, 259, 260), (257, 256, 264, 265), (258, 257, 265, 266), (259, 258, 266, 267), (260, 259, 267, 268), (261, 260, 268, 269), (262, 261, 269, 270), (263, 262, 270, 271), (269, 268, 276, 277), (270, 269, 277, 278), (271, 270, 278, 279), (265, 264, 272, 273), (266, 265, 273, 274), (267, 266, 274, 275), (268, 267, 275, 276), (274, 273, 281, 282), (275, 274, 282, 283), (276, 275, 283, 284), (277, 276, 284, 285), (278, 277, 285, 286), (279, 278, 286, 287), (273, 272, 280, 281), (286, 285, 293, 294), (287, 286, 294, 295), (281, 280, 288, 289), (282, 281, 289, 290), (283, 282, 290, 291), (284, 283, 291, 292), (285, 284, 292, 293), (291, 290, 298, 299), (292, 291, 299, 300), (293, 292, 300, 301), (294, 293, 301, 302), (295, 294, 302, 303), (289, 288, 296, 297), (290, 289, 297, 298), (303, 302, 310, 311), (297, 296, 304, 305), (298, 297, 305, 306), (299, 298, 306, 307), (300, 299, 307, 308), (301, 300, 308, 309), (302, 301, 309, 310), (307, 306, 314, 315), (308, 307, 315, 316), (309, 308, 316, 317), (310, 309, 317, 318), (311, 310, 318, 319), (305, 304, 312, 313), (306, 305, 313, 314), (224, 216, 339, 340), (346, 345, 377, 378), (168, 160, 332, 333), (112, 104, 325, 326), (88, 80, 322, 323), (248, 240, 342, 343), (296, 288, 348, 349), (240, 232, 341, 342), (184, 176, 334, 335), (104, 96, 324, 325), (264, 256, 344, 345), (128, 120, 327, 328), (312, 304, 350, 351), (256, 248, 343, 344), (176, 168, 333, 334), (200, 192, 336, 337), (120, 112, 326, 327), (144, 136, 329, 330), (272, 264, 345, 346), (216, 208, 338, 339), (192, 184, 335, 336), (136, 128, 328, 329), (80, 72, 320, 322), (232, 224, 340, 341), (160, 152, 331, 332), (288, 280, 347, 348), (208, 200, 337, 338), (152, 144, 330, 331), (72, 64, 321, 320), (96, 88, 323, 324), (304, 296, 349, 350), (64, 312, 351, 321), (280, 272, 346, 347), (352, 353, 383, 382, 381, 380, 379, 378, 377, 376, 375, 374, 373, 372, 371, 370, 369, 368, 367, 366, 365, 364, 363, 362, 361, 360, 359, 358, 357, 356, 355, 354), (333, 332, 364, 365), (347, 346, 378, 379), (334, 333, 365, 366), (320, 321, 353, 352), (348, 347, 379, 380), (335, 334, 366, 367), (322, 320, 352, 354), (349, 348, 380, 381), (336, 335, 367, 368), (323, 322, 354, 355), (350, 349, 381, 382), (337, 336, 368, 369), (324, 323, 355, 356), (351, 350, 382, 383), (338, 337, 369, 370), (325, 324, 356, 357), (321, 351, 383, 353), (339, 338, 370, 371), (326, 325, 357, 358), (340, 339, 371, 372), (327, 326, 358, 359), (341, 340, 372, 373), (328, 327, 359, 360), (342, 341, 373, 374), (329, 328, 360, 361), (343, 342, 374, 375), (330, 329, 361, 362), (344, 343, 375, 376), (331, 330, 362, 363), (345, 344, 376, 377), (332, 331, 363, 364), (384, 386, 387, 388, 389, 390, 391, 392, 393, 394, 395, 396, 397, 398, 399, 400, 401, 402, 403, 404, 405, 406, 407, 408, 409, 410, 411, 412, 413, 414, 415, 385), (416, 417, 447, 446, 445, 444, 443, 442, 441, 440, 439, 438, 437, 436, 435, 434, 433, 432, 431, 430, 429, 428, 427, 426, 425, 424, 423, 422, 421, 420, 419, 418), (385, 415, 447, 417), (403, 402, 434, 435), (390, 389, 421, 422), (404, 403, 435, 436), (391, 390, 422, 423), (405, 404, 436, 437), (392, 391, 423, 424), (406, 405, 437, 438), (393, 392, 424, 425), (407, 406, 438, 439), (394, 393, 425, 426), (408, 407, 439, 440), (395, 394, 426, 427), (409, 408, 440, 441), (396, 395, 427, 428), (410, 409, 441, 442), (397, 396, 428, 429), (411, 410, 442, 443), (398, 397, 429, 430), (384, 385, 417, 416), (412, 411, 443, 444), (399, 398, 430, 431), (386, 384, 416, 418), (413, 412, 444, 445), (400, 399, 431, 432), (387, 386, 418, 419), (414, 413, 445, 446), (401, 400, 432, 433), (388, 387, 419, 420), (415, 414, 446, 447), (402, 401, 433, 434), (389, 388, 420, 421)])
_uv = me_cylinder.uv_layers.new(name='UVMap')
_uv.uv.foreach_set('vector', [0.6581, 0.2864, 0.6581, 0.7949, 0.6381, 0.7949, 0.6381, 0.2864, 0.3567, 0.0001478, 0.6378, 0.87, 0.6105, 0.8788, 0.4021, 0.2288, 0.4021, 0.2288, 0.6105, 0.8788, 0.5869, 0.8862, 0.4154, 0.3425, 0.4154, 0.3425, 0.5869, 0.8862, 0.5654, 0.8928, 0.4169, 0.4111, 0.4169, 0.4111, 0.5654, 0.8928, 0.5452, 0.8987, 0.417, 0.4643, 0.417, 0.4643, 0.5452, 0.8987, 0.5257, 0.9041, 0.4138, 0.4981, 0.4138, 0.4981, 0.5257, 0.9041, 0.5065, 0.9091, 0.4079, 0.5203, 0.4079, 0.5203, 0.5065, 0.9091, 0.4874, 0.9136, 0.4005, 0.5359, 0.4005, 0.5359, 0.4874, 0.9136, 0.4684, 0.9176, 0.3917, 0.5476, 0.3917, 0.5476, 0.4684, 0.9176, 0.4493, 0.9212, 0.3825, 0.5559, 0.3825, 0.5559, 0.4493, 0.9212, 0.4302, 0.9243, 0.3732, 0.5617, 0.3732, 0.5617, 0.4302, 0.9243, 0.4111, 0.9269, 0.3637, 0.5661, 0.3637, 0.5661, 0.4111, 0.9269, 0.3919, 0.929, 0.3542, 0.569, 0.3542, 0.569, 0.3919, 0.929, 0.3728, 0.9305, 0.3447, 0.5708, 0.3447, 0.5708, 0.3728, 0.9305, 0.3535, 0.9316, 0.3352, 0.5716, 0.3352, 0.5716, 0.3535, 0.9316, 0.3343, 0.9321, 0.3257, 0.5715, 0.3257, 0.5715, 0.3343, 0.9321, 0.3151, 0.9321, 0.316, 0.5706, 0.316, 0.5706, 0.3151, 0.9321, 0.2959, 0.9316, 0.3063, 0.5703, 0.3063, 0.5703, 0.2959, 0.9316, 0.2768, 0.9306, 0.2967, 0.5703, 0.2967, 0.5703, 0.2768, 0.9306, 0.2577, 0.929, 0.287, 0.5692, 0.287, 0.5692, 0.2577, 0.929, 0.2386, 0.927, 0.2777, 0.5674, 0.2777, 0.5674, 0.2386, 0.927, 0.2196, 0.9245, 0.2686, 0.5642, 0.2686, 0.5642, 0.2196, 0.9245, 0.2007, 0.9215, 0.2596, 0.5591, 0.2596, 0.5591, 0.2007, 0.9215, 0.1818, 0.918, 0.2506, 0.5514, 0.2506, 0.5514, 0.1818, 0.918, 0.163, 0.9141, 0.2421, 0.5403, 0.2421, 0.5403, 0.163, 0.9141, 0.144, 0.9098, 0.2348, 0.5255, 0.2348, 0.5255, 0.144, 0.9098, 0.1247, 0.9051, 0.2269, 0.5039, 0.2269, 0.5039, 0.1247, 0.9051, 0.1048, 0.8999, 0.2197, 0.4734, 0.2197, 0.4734, 0.1048, 0.8999, 0.08375, 0.8942, 0.2146, 0.4278, 0.2146, 0.4278, 0.08375, 0.8942, 0.06073, 0.8876, 0.2123, 0.3613, 0.2123, 0.3613, 0.06073, 0.8876, 0.03405, 0.8799, 0.2193, 0.2473, 0.2193, 0.2473, 0.03405, 0.8799, 0.0001478, 0.8699, 0.2539, 0.005321, 0.2539, 0.005321, 0.3567, 0.0001478, 0.4021, 0.2288, 0.4154, 0.3425, 0.4169, 0.4111, 0.417, 0.4643, 0.4138, 0.4981, 0.4079, 0.5203, 0.4005, 0.5359, 0.3917, 0.5476, 0.3825, 0.5559, 0.3732, 0.5617, 0.3637, 0.5661, 0.3542, 0.569, 0.3447, 0.5708, 0.3352, 0.5716, 0.3257, 0.5715, 0.316, 0.5706, 0.3063, 0.5703, 0.2967, 0.5703, 0.287, 0.5692, 0.2777, 0.5674, 0.2686, 0.5642, 0.2596, 0.5591, 0.2506, 0.5514, 0.2421, 0.5403, 0.2348, 0.5255, 0.2269, 0.5039, 0.2197, 0.4734, 0.2146, 0.4278, 0.2123, 0.3613, 0.2193, 0.2473, 0.6724, 0.4306, 0.6709, 0.4504, 0.6599, 0.4504, 0.6583, 0.4306, 0.6782, 0.4303, 0.6583, 0.429, 0.6583, 0.4149, 0.6782, 0.4137, 0.6583, 0.4134, 0.6593, 0.3935, 0.6758, 0.3935, 0.6768, 0.4134, 0.6783, 0.3932, 0.6583, 0.3926, 0.6583, 0.3742, 0.6783, 0.3736, 0.6583, 0.3334, 0.6783, 0.3336, 0.6783, 0.3531, 0.6583, 0.3533, 0.6782, 0.5872, 0.6583, 0.5854, 0.6583, 0.5815, 0.6782, 0.5796, 0.6694, 0.4507, 0.6677, 0.4706, 0.6601, 0.4706, 0.6583, 0.4507, 0.8721, 0.2297, 0.8548, 0.2121, 0.8611, 0.2054, 0.8803, 0.2192, 0.8913, 0.2453, 0.8721, 0.2297, 0.8803, 0.2192, 0.9002, 0.2309, 0.9121, 0.2584, 0.8913, 0.2453, 0.9002, 0.2309, 0.9209, 0.2409, 0.9338, 0.2694, 0.9121, 0.2584, 0.9209, 0.2409, 0.9421, 0.2493, 0.9561, 0.2784, 0.9338, 0.2694, 0.9421, 0.2493, 0.9638, 0.2567, 0.9786, 0.2861, 0.9561, 0.2784, 0.9638, 0.2567, 0.9861, 0.2636, 0.8548, 0.2121, 0.8397, 0.1932, 0.8427, 0.1902, 0.8611, 0.2054, 0.9638, 0.2567, 0.9421, 0.2493, 0.9483, 0.2296, 0.9699, 0.2351, 0.9861, 0.2636, 0.9638, 0.2567, 0.9699, 0.2351, 0.9926, 0.2405, 0.8611, 0.2054, 0.8427, 0.1902, 0.845, 0.1867, 0.8659, 0.198, 0.8803, 0.2192, 0.8611, 0.2054, 0.8659, 0.198, 0.8863, 0.2081, 0.9002, 0.2309, 0.8803, 0.2192, 0.8863, 0.2081, 0.9068, 0.2165, 0.9209, 0.2409, 0.9002, 0.2309, 0.9068, 0.2165, 0.9274, 0.2236, 0.9421, 0.2493, 0.9209, 0.2409, 0.9274, 0.2236, 0.9483, 0.2296, 0.8863, 0.2081, 0.8659, 0.198, 0.8693, 0.1902, 0.8905, 0.1968, 0.9068, 0.2165, 0.8863, 0.2081, 0.8905, 0.1968, 0.9111, 0.2021, 0.9274, 0.2236, 0.9068, 0.2165, 0.9111, 0.2021, 0.9317, 0.2064, 0.9483, 0.2296, 0.9274, 0.2236, 0.9317, 0.2064, 0.9526, 0.21, 0.9699, 0.2351, 0.9483, 0.2296, 0.9526, 0.21, 0.9742, 0.2134, 0.9926, 0.2405, 0.9699, 0.2351, 0.9742, 0.2134, 0.9973, 0.2169, 0.8659, 0.198, 0.845, 0.1867, 0.8466, 0.1828, 0.8693, 0.1902, 0.9742, 0.2134, 0.9526, 0.21, 0.9547, 0.1905, 0.9764, 0.1916, 0.9973, 0.2169, 0.9742, 0.2134, 0.9764, 0.1916, 0.9999, 0.1927, 0.8693, 0.1902, 0.8466, 0.1828, 0.8475, 0.1786, 0.8713, 0.1822, 0.8905, 0.1968, 0.8693, 0.1902, 0.8713, 0.1822, 0.8928, 0.1854, 0.9111, 0.2021, 0.8905, 0.1968, 0.8928, 0.1854, 0.9134, 0.1877, 0.9317, 0.2064, 0.9111, 0.2021, 0.9134, 0.1877, 0.9339, 0.1893, 0.9526, 0.21, 0.9317, 0.2064, 0.9339, 0.1893, 0.9547, 0.1905, 0.9134, 0.1877, 0.8928, 0.1854, 0.8934, 0.174, 0.9138, 0.1734, 0.9339, 0.1893, 0.9134, 0.1877, 0.9138, 0.1734, 0.9339, 0.1724, 0.9547, 0.1905, 0.9339, 0.1893, 0.9339, 0.1724, 0.9545, 0.1711, 0.9764, 0.1916, 0.9547, 0.1905, 0.9545, 0.1711, 0.9762, 0.1696, 0.9999, 0.1927, 0.9764, 0.1916, 0.9762, 0.1696, 0.9999, 0.1681, 0.8713, 0.1822, 0.8475, 0.1786, 0.8478, 0.1743, 0.872, 0.1741, 0.8928, 0.1854, 0.8713, 0.1822, 0.872, 0.1741, 0.8934, 0.174, 0.9999, 0.1681, 0.9762, 0.1696, 0.9733, 0.1477, 0.997, 0.1432, 0.872, 0.1741, 0.8478, 0.1743, 0.8474, 0.17, 0.8715, 0.1661, 0.8934, 0.174, 0.872, 0.1741, 0.8715, 0.1661, 0.8924, 0.1629, 0.9138, 0.1734, 0.8934, 0.174, 0.8924, 0.1629, 0.9122, 0.1595, 0.9339, 0.1724, 0.9138, 0.1734, 0.9122, 0.1595, 0.9318, 0.1559, 0.9545, 0.1711, 0.9339, 0.1724, 0.9318, 0.1559, 0.9519, 0.1519, 0.9762, 0.1696, 0.9545, 0.1711, 0.9519, 0.1519, 0.9733, 0.1477, 0.9122, 0.1595, 0.8924, 0.1629, 0.8899, 0.1522, 0.9088, 0.1462, 0.9318, 0.1559, 0.9122, 0.1595, 0.9088, 0.1462, 0.9276, 0.14, 0.9519, 0.1519, 0.9318, 0.1559, 0.9276, 0.14, 0.9468, 0.1334, 0.9733, 0.1477, 0.9519, 0.1519, 0.9468, 0.1334, 0.9676, 0.1262, 0.997, 0.1432, 0.9733, 0.1477, 0.9676, 0.1262, 0.9909, 0.1183, 0.8715, 0.1661, 0.8474, 0.17, 0.8463, 0.1657, 0.8698, 0.1584, 0.8924, 0.1629, 0.8715, 0.1661, 0.8698, 0.1584, 0.8899, 0.1522, 0.9909, 0.1183, 0.9676, 0.1262, 0.9585, 0.1058, 0.98, 0.09434, 0.8698, 0.1584, 0.8463, 0.1657, 0.8447, 0.1617, 0.867, 0.151, 0.8899, 0.1522, 0.8698, 0.1584, 0.867, 0.151, 0.8859, 0.1421, 0.9088, 0.1462, 0.8899, 0.1522, 0.8859, 0.1421, 0.9037, 0.1336, 0.9276, 0.14, 0.9088, 0.1462, 0.9037, 0.1336, 0.9212, 0.1249, 0.9468, 0.1334, 0.9276, 0.14, 0.9212, 0.1249, 0.9392, 0.1158, 0.9676, 0.1262, 0.9468, 0.1334, 0.9392, 0.1158, 0.9585, 0.1058, 0.9212, 0.1249, 0.9037, 0.1336, 0.8969, 0.1219, 0.9129, 0.111, 0.9392, 0.1158, 0.9212, 0.1249, 0.9129, 0.111, 0.9293, 0.09957, 0.9585, 0.1058, 0.9392, 0.1158, 0.9293, 0.09957, 0.9467, 0.08711, 0.98, 0.09434, 0.9585, 0.1058, 0.9467, 0.08711, 0.9659, 0.0729, 0.867, 0.151, 0.8447, 0.1617, 0.8426, 0.1578, 0.8633, 0.1441, 0.8859, 0.1421, 0.867, 0.151, 0.8633, 0.1441, 0.8807, 0.1327, 0.9037, 0.1336, 0.8859, 0.1421, 0.8807, 0.1327, 0.8969, 0.1219, 0.8633, 0.1441, 0.8426, 0.1578, 0.84, 0.1543, 0.8586, 0.1379, 0.8807, 0.1327, 0.8633, 0.1441, 0.8586, 0.1379, 0.8742, 0.1242, 0.8969, 0.1219, 0.8807, 0.1327, 0.8742, 0.1242, 0.8886, 0.1114, 0.9129, 0.111, 0.8969, 0.1219, 0.8886, 0.1114, 0.9028, 0.09849, 0.9293, 0.09957, 0.9129, 0.111, 0.9028, 0.09849, 0.9174, 0.08508, 0.9467, 0.08711, 0.9293, 0.09957, 0.9174, 0.08508, 0.9327, 0.07055, 0.9659, 0.0729, 0.9467, 0.08711, 0.9327, 0.07055, 0.9493, 0.05415, 0.9174, 0.08508, 0.9028, 0.09849, 0.8913, 0.08759, 0.9037, 0.07252, 0.9327, 0.07055, 0.9174, 0.08508, 0.9037, 0.07252, 0.9167, 0.05632, 0.9493, 0.05415, 0.9327, 0.07055, 0.9167, 0.05632, 0.9308, 0.0382, 0.8586, 0.1379, 0.84, 0.1543, 0.8369, 0.1512, 0.8531, 0.1323, 0.8742, 0.1242, 0.8586, 0.1379, 0.8531, 0.1323, 0.8666, 0.1168, 0.8886, 0.1114, 0.8742, 0.1242, 0.8666, 0.1168, 0.8791, 0.1021, 0.9028, 0.09849, 0.8886, 0.1114, 0.8791, 0.1021, 0.8913, 0.08759, 0.8531, 0.1323, 0.8369, 0.1512, 0.8334, 0.1485, 0.847, 0.1276, 0.8666, 0.1168, 0.8531, 0.1323, 0.847, 0.1276, 0.8582, 0.1104, 0.8791, 0.1021, 0.8666, 0.1168, 0.8582, 0.1104, 0.8685, 0.09433, 0.8913, 0.08759, 0.8791, 0.1021, 0.8685, 0.09433, 0.8786, 0.07842, 0.9037, 0.07252, 0.8913, 0.08759, 0.8786, 0.07842, 0.8888, 0.06202, 0.9167, 0.05632, 0.9037, 0.07252, 0.8888, 0.06202, 0.8994, 0.0445, 0.9308, 0.0382, 0.9167, 0.05632, 0.8994, 0.0445, 0.9108, 0.02507, 0.8888, 0.06202, 0.8786, 0.07842, 0.8649, 0.07108, 0.8728, 0.05366, 0.8994, 0.0445, 0.8888, 0.06202, 0.8728, 0.05366, 0.881, 0.03513, 0.9108, 0.02507, 0.8994, 0.0445, 0.881, 0.03513, 0.8897, 0.01474, 0.847, 0.1276, 0.8334, 0.1485, 0.8296, 0.1463, 0.8403, 0.1238, 0.8582, 0.1104, 0.847, 0.1276, 0.8403, 0.1238, 0.849, 0.1053, 0.8685, 0.09433, 0.8582, 0.1104, 0.849, 0.1053, 0.8571, 0.08805, 0.8786, 0.07842, 0.8685, 0.09433, 0.8571, 0.08805, 0.8649, 0.07108, 0.849, 0.1053, 0.8403, 0.1238, 0.8332, 0.1209, 0.8393, 0.1014, 0.8571, 0.08805, 0.849, 0.1053, 0.8393, 0.1014, 0.845, 0.08337, 0.8649, 0.07108, 0.8571, 0.08805, 0.845, 0.08337, 0.8505, 0.06562, 0.8728, 0.05366, 0.8649, 0.07108, 0.8505, 0.06562, 0.856, 0.04747, 0.881, 0.03513, 0.8728, 0.05366, 0.856, 0.04747, 0.8617, 0.02823, 0.8897, 0.01474, 0.881, 0.03513, 0.8617, 0.02823, 0.8678, 0.007156, 0.8403, 0.1238, 0.8296, 0.1463, 0.8256, 0.1445, 0.8332, 0.1209, 0.8617, 0.02823, 0.856, 0.04747, 0.8387, 0.04348, 0.8419, 0.0238, 0.8678, 0.007156, 0.8617, 0.02823, 0.8419, 0.0238, 0.8453, 0.0023, 0.8332, 0.1209, 0.8256, 0.1445, 0.8214, 0.1434, 0.8257, 0.1189, 0.8393, 0.1014, 0.8332, 0.1209, 0.8257, 0.1189, 0.8292, 0.09889, 0.845, 0.08337, 0.8393, 0.1014, 0.8292, 0.09889, 0.8324, 0.08032, 0.8505, 0.06562, 0.845, 0.08337, 0.8324, 0.08032, 0.8355, 0.0621, 0.856, 0.04747, 0.8505, 0.06562, 0.8355, 0.0621, 0.8387, 0.04348, 0.8292, 0.09889, 0.8257, 0.1189, 0.8181, 0.118, 0.8189, 0.09771, 0.8324, 0.08032, 0.8292, 0.09889, 0.8189, 0.09771, 0.8196, 0.07894, 0.8355, 0.0621, 0.8324, 0.08032, 0.8196, 0.07894, 0.8203, 0.06052, 0.8387, 0.04348, 0.8355, 0.0621, 0.8203, 0.06052, 0.8211, 0.04171, 0.8419, 0.0238, 0.8387, 0.04348, 0.8211, 0.04171, 0.8218, 0.02184, 0.8453, 0.0023, 0.8419, 0.0238, 0.8218, 0.02184, 0.8226, 0.0001478, 0.8257, 0.1189, 0.8214, 0.1434, 0.8171, 0.1427, 0.8181, 0.118, 0.8218, 0.02184, 0.8211, 0.04171, 0.8034, 0.04217, 0.8017, 0.02236, 0.8226, 0.0001478, 0.8218, 0.02184, 0.8017, 0.02236, 0.7998, 0.0007043, 0.8181, 0.118, 0.8171, 0.1427, 0.8127, 0.1427, 0.8105, 0.118, 0.8189, 0.09771, 0.8181, 0.118, 0.8105, 0.118, 0.8086, 0.0979, 0.8196, 0.07894, 0.8189, 0.09771, 0.8086, 0.0979, 0.8068, 0.07923, 0.8203, 0.06052, 0.8196, 0.07894, 0.8068, 0.07923, 0.8051, 0.06091, 0.8211, 0.04171, 0.8203, 0.06052, 0.8051, 0.06091, 0.8034, 0.04217, 0.8068, 0.07923, 0.8086, 0.0979, 0.7983, 0.09944, 0.7941, 0.08119, 0.8051, 0.06091, 0.8068, 0.07923, 0.7941, 0.08119, 0.79, 0.06325, 0.8034, 0.04217, 0.8051, 0.06091, 0.79, 0.06325, 0.786, 0.04487, 0.8017, 0.02236, 0.8034, 0.04217, 0.786, 0.04487, 0.7817, 0.02538, 0.7998, 0.0007043, 0.8017, 0.02236, 0.7817, 0.02538, 0.7772, 0.004, 0.8105, 0.118, 0.8127, 0.1427, 0.8084, 0.1431, 0.8029, 0.1191, 0.8086, 0.0979, 0.8105, 0.118, 0.8029, 0.1191, 0.7983, 0.09944, 0.7772, 0.004, 0.7817, 0.02538, 0.7622, 0.03091, 0.7549, 0.01009, 0.8029, 0.1191, 0.8084, 0.1431, 0.8041, 0.1442, 0.7956, 0.1212, 0.7983, 0.09944, 0.8029, 0.1191, 0.7956, 0.1212, 0.7884, 0.1023, 0.7941, 0.08119, 0.7983, 0.09944, 0.7884, 0.1023, 0.7818, 0.0848, 0.79, 0.06325, 0.7941, 0.08119, 0.7818, 0.0848, 0.7754, 0.06754, 0.786, 0.04487, 0.79, 0.06325, 0.7754, 0.06754, 0.7689, 0.0498, 0.7817, 0.02538, 0.786, 0.04487, 0.7689, 0.0498, 0.7622, 0.03091, 0.7754, 0.06754, 0.7818, 0.0848, 0.7701, 0.09001, 0.7614, 0.07373, 0.7689, 0.0498, 0.7754, 0.06754, 0.7614, 0.07373, 0.7526, 0.05696, 0.7622, 0.03091, 0.7689, 0.0498, 0.7526, 0.05696, 0.7433, 0.03898, 0.7549, 0.01009, 0.7622, 0.03091, 0.7433, 0.03898, 0.7333, 0.01906, 0.7956, 0.1212, 0.8041, 0.1442, 0.8001, 0.1457, 0.7886, 0.1242, 0.7884, 0.1023, 0.7956, 0.1212, 0.7886, 0.1242, 0.779, 0.1065, 0.7818, 0.0848, 0.7884, 0.1023, 0.779, 0.1065, 0.7701, 0.09001, 0.7886, 0.1242, 0.8001, 0.1457, 0.7963, 0.1478, 0.7821, 0.1281, 0.779, 0.1065, 0.7886, 0.1242, 0.7821, 0.1281, 0.7702, 0.1119, 0.7701, 0.09001, 0.779, 0.1065, 0.7702, 0.1119, 0.7592, 0.09675, 0.7614, 0.07373, 0.7701, 0.09001, 0.7592, 0.09675, 0.7483, 0.08174, 0.7526, 0.05696, 0.7614, 0.07373, 0.7483, 0.08174, 0.7373, 0.06622, 0.7433, 0.03898, 0.7526, 0.05696, 0.7373, 0.06622, 0.7255, 0.04959, 0.7333, 0.01906, 0.7433, 0.03898, 0.7255, 0.04959, 0.7127, 0.03098, 0.7483, 0.08174, 0.7592, 0.09675, 0.7492, 0.1049, 0.7364, 0.09147, 0.7373, 0.06622, 0.7483, 0.08174, 0.7364, 0.09147, 0.7233, 0.07757, 0.7255, 0.04959, 0.7373, 0.06622, 0.7233, 0.07757, 0.7092, 0.06266, 0.7127, 0.03098, 0.7255, 0.04959, 0.7092, 0.06266, 0.6937, 0.0459, 0.7821, 0.1281, 0.7963, 0.1478, 0.7928, 0.1503, 0.7762, 0.1328, 0.7702, 0.1119, 0.7821, 0.1281, 0.7762, 0.1328, 0.7622, 0.1184, 0.7592, 0.09675, 0.7702, 0.1119, 0.7622, 0.1184, 0.7492, 0.1049, 0.7762, 0.1328, 0.7928, 0.1503, 0.7897, 0.1533, 0.7709, 0.1383, 0.7622, 0.1184, 0.7762, 0.1328, 0.7709, 0.1383, 0.7552, 0.126, 0.7492, 0.1049, 0.7622, 0.1184, 0.7552, 0.126, 0.7404, 0.1144, 0.7364, 0.09147, 0.7492, 0.1049, 0.7404, 0.1144, 0.7259, 0.1028, 0.7233, 0.07757, 0.7364, 0.09147, 0.7259, 0.1028, 0.711, 0.09077, 0.7092, 0.06266, 0.7233, 0.07757, 0.711, 0.09077, 0.6949, 0.07802, 0.6937, 0.0459, 0.7092, 0.06266, 0.6949, 0.07802, 0.6767, 0.06385, 0.711, 0.09077, 0.7259, 0.1028, 0.7171, 0.1154, 0.7008, 0.1055, 0.6949, 0.07802, 0.711, 0.09077, 0.7008, 0.1055, 0.6833, 0.09518, 0.6767, 0.06385, 0.6949, 0.07802, 0.6833, 0.09518, 0.6639, 0.084, 0.7709, 0.1383, 0.7897, 0.1533, 0.787, 0.1566, 0.7665, 0.1445, 0.7552, 0.126, 0.7709, 0.1383, 0.7665, 0.1445, 0.7492, 0.1345, 0.7404, 0.1144, 0.7552, 0.126, 0.7492, 0.1345, 0.733, 0.1249, 0.7259, 0.1028, 0.7404, 0.1144, 0.733, 0.1249, 0.7171, 0.1154, 0.7665, 0.1445, 0.787, 0.1566, 0.7848, 0.1603, 0.7631, 0.1513, 0.7492, 0.1345, 0.7665, 0.1445, 0.7631, 0.1513, 0.7445, 0.1437, 0.733, 0.1249, 0.7492, 0.1345, 0.7445, 0.1437, 0.7271, 0.1365, 0.7171, 0.1154, 0.733, 0.1249, 0.7271, 0.1365, 0.71, 0.1291, 0.7008, 0.1055, 0.7171, 0.1154, 0.71, 0.1291, 0.6926, 0.1214, 0.6833, 0.09518, 0.7008, 0.1055, 0.6926, 0.1214, 0.6741, 0.1135, 0.6639, 0.084, 0.6833, 0.09518, 0.6741, 0.1135, 0.6539, 0.1049, 0.6926, 0.1214, 0.71, 0.1291, 0.7047, 0.1436, 0.6865, 0.1382, 0.6741, 0.1135, 0.6926, 0.1214, 0.6865, 0.1382, 0.6673, 0.1325, 0.6539, 0.1049, 0.6741, 0.1135, 0.6673, 0.1325, 0.6465, 0.1264, 0.7631, 0.1513, 0.7848, 0.1603, 0.7832, 0.1643, 0.7606, 0.1585, 0.7445, 0.1437, 0.7631, 0.1513, 0.7606, 0.1585, 0.7411, 0.1536, 0.7271, 0.1365, 0.7445, 0.1437, 0.7411, 0.1536, 0.7227, 0.1487, 0.71, 0.1291, 0.7271, 0.1365, 0.7227, 0.1487, 0.7047, 0.1436, 0.7411, 0.1536, 0.7606, 0.1585, 0.7591, 0.1661, 0.739, 0.164, 0.7227, 0.1487, 0.7411, 0.1536, 0.739, 0.164, 0.72, 0.1616, 0.7047, 0.1436, 0.7227, 0.1487, 0.72, 0.1616, 0.7013, 0.1588, 0.6865, 0.1382, 0.7047, 0.1436, 0.7013, 0.1588, 0.6824, 0.1556, 0.6673, 0.1325, 0.6865, 0.1382, 0.6824, 0.1556, 0.6627, 0.1522, 0.6465, 0.1264, 0.6673, 0.1325, 0.6627, 0.1522, 0.6415, 0.1483, 0.7606, 0.1585, 0.7832, 0.1643, 0.7821, 0.1684, 0.7591, 0.1661, 0.6627, 0.1522, 0.6824, 0.1556, 0.6804, 0.1736, 0.6602, 0.1722, 0.6415, 0.1483, 0.6627, 0.1522, 0.6602, 0.1722, 0.6388, 0.1705, 0.7591, 0.1661, 0.7821, 0.1684, 0.7817, 0.1726, 0.7588, 0.1738, 0.739, 0.164, 0.7591, 0.1661, 0.7588, 0.1738, 0.7385, 0.1748, 0.72, 0.1616, 0.739, 0.164, 0.7385, 0.1748, 0.719, 0.175, 0.7013, 0.1588, 0.72, 0.1616, 0.719, 0.175, 0.6998, 0.1746, 0.6824, 0.1556, 0.7013, 0.1588, 0.6998, 0.1746, 0.6804, 0.1736, 0.719, 0.175, 0.7385, 0.1748, 0.7395, 0.1857, 0.7198, 0.1887, 0.6998, 0.1746, 0.719, 0.175, 0.7198, 0.1887, 0.7002, 0.1907, 0.6804, 0.1736, 0.6998, 0.1746, 0.7002, 0.1907, 0.6803, 0.1919, 0.6602, 0.1722, 0.6804, 0.1736, 0.6803, 0.1919, 0.6598, 0.1926, 0.6388, 0.1705, 0.6602, 0.1722, 0.6598, 0.1926, 0.6381, 0.1929, 0.7588, 0.1738, 0.7817, 0.1726, 0.782, 0.1768, 0.7598, 0.1817, 0.7385, 0.1748, 0.7588, 0.1738, 0.7598, 0.1817, 0.7395, 0.1857, 0.6381, 0.1929, 0.6598, 0.1926, 0.6612, 0.2133, 0.6393, 0.2152, 0.7598, 0.1817, 0.782, 0.1768, 0.783, 0.181, 0.7619, 0.1894, 0.7395, 0.1857, 0.7598, 0.1817, 0.7619, 0.1894, 0.7422, 0.1967, 0.7198, 0.1887, 0.7395, 0.1857, 0.7422, 0.1967, 0.7225, 0.2027, 0.7002, 0.1907, 0.7198, 0.1887, 0.7225, 0.2027, 0.7026, 0.2073, 0.6803, 0.1919, 0.7002, 0.1907, 0.7026, 0.2073, 0.6821, 0.2108, 0.6598, 0.1926, 0.6803, 0.1919, 0.6821, 0.2108, 0.6612, 0.2133, 0.7225, 0.2027, 0.7422, 0.1967, 0.7467, 0.2075, 0.7274, 0.2167, 0.7026, 0.2073, 0.7225, 0.2027, 0.7274, 0.2167, 0.7071, 0.2244, 0.6821, 0.2108, 0.7026, 0.2073, 0.7071, 0.2244, 0.6858, 0.2304, 0.6612, 0.2133, 0.6821, 0.2108, 0.6858, 0.2304, 0.664, 0.2345, 0.6393, 0.2152, 0.6612, 0.2133, 0.664, 0.2345, 0.6418, 0.2374, 0.7619, 0.1894, 0.783, 0.181, 0.7849, 0.1851, 0.7654, 0.1969, 0.7422, 0.1967, 0.7619, 0.1894, 0.7654, 0.1969, 0.7467, 0.2075, 0.8001, 0.1457, 0.8041, 0.1442, 0.8084, 0.1586, 0.8061, 0.1595, 0.7958, 0.1693, 0.797, 0.1673, 0.8348, 0.1807, 0.8354, 0.1807, 0.8296, 0.1463, 0.8334, 0.1485, 0.8246, 0.1608, 0.8225, 0.1596, 0.8474, 0.17, 0.8478, 0.1743, 0.8336, 0.1747, 0.833, 0.1723, 0.8466, 0.1828, 0.845, 0.1867, 0.8339, 0.1812, 0.8339, 0.1796, 0.7897, 0.1533, 0.7928, 0.1503, 0.8019, 0.162, 0.8001, 0.1636, 0.782, 0.1768, 0.7817, 0.1726, 0.7945, 0.1734, 0.7943, 0.1754, 0.7928, 0.1503, 0.7963, 0.1478, 0.8039, 0.1606, 0.8019, 0.162, 0.8214, 0.1434, 0.8256, 0.1445, 0.8202, 0.1587, 0.8179, 0.1581, 0.8478, 0.1743, 0.8475, 0.1786, 0.8339, 0.1771, 0.8336, 0.1747, 0.7848, 0.1603, 0.787, 0.1566, 0.7984, 0.1654, 0.797, 0.1673, 0.8447, 0.1617, 0.8463, 0.1657, 0.8322, 0.17, 0.8312, 0.1678, 0.7849, 0.1851, 0.783, 0.181, 0.7943, 0.1772, 0.7944, 0.1789, 0.787, 0.1566, 0.7897, 0.1533, 0.8001, 0.1636, 0.7984, 0.1654, 0.8256, 0.1445, 0.8296, 0.1463, 0.8225, 0.1596, 0.8202, 0.1587, 0.8127, 0.1427, 0.8171, 0.1427, 0.8155, 0.1578, 0.8131, 0.1578, 0.8463, 0.1657, 0.8474, 0.17, 0.833, 0.1723, 0.8322, 0.17, 0.84, 0.1543, 0.8426, 0.1578, 0.8298, 0.1657, 0.8283, 0.1639, 0.7832, 0.1643, 0.7848, 0.1603, 0.797, 0.1673, 0.7958, 0.1693, 0.8041, 0.1442, 0.8084, 0.1431, 0.8107, 0.1581, 0.8084, 0.1586, 0.8171, 0.1427, 0.8214, 0.1434, 0.8179, 0.1581, 0.8155, 0.1578, 0.8426, 0.1578, 0.8447, 0.1617, 0.8312, 0.1678, 0.8298, 0.1657, 0.845, 0.1867, 0.8427, 0.1902, 0.8336, 0.1827, 0.8339, 0.1812, 0.7963, 0.1478, 0.8001, 0.1457, 0.8061, 0.1595, 0.8039, 0.1606, 0.8334, 0.1485, 0.8369, 0.1512, 0.8265, 0.1622, 0.8246, 0.1608, 0.7817, 0.1726, 0.7821, 0.1684, 0.795, 0.1713, 0.7945, 0.1734, 0.8084, 0.1431, 0.8127, 0.1427, 0.8131, 0.1578, 0.8107, 0.1581, 0.8369, 0.1512, 0.84, 0.1543, 0.8283, 0.1639, 0.8265, 0.1622, 0.8427, 0.1902, 0.8397, 0.1932, 0.8331, 0.184, 0.8336, 0.1827, 0.8475, 0.1786, 0.8466, 0.1828, 0.8339, 0.1796, 0.8339, 0.1771, 0.783, 0.181, 0.782, 0.1768, 0.7943, 0.1754, 0.7943, 0.1772, 0.6682, 0.5875, 0.6682, 0.5914, 0.6583, 0.5905, 0.6583, 0.5885, 0.7821, 0.1684, 0.7832, 0.1643, 0.7958, 0.1693, 0.795, 0.1713, 0.8333, 0.1803, 0.8332, 0.1804, 0.8318, 0.1819, 0.8327, 0.1811, 0.8338, 0.1806, 0.8348, 0.1803, 0.8356, 0.1803, 0.8354, 0.1807, 0.8348, 0.1807, 0.8343, 0.1806, 0.8339, 0.1805, 0.8336, 0.1804, 0.8334, 0.1803, 0.8332, 0.1802, 0.8331, 0.1801, 0.833, 0.1801, 0.8329, 0.18, 0.8329, 0.1799, 0.8328, 0.1799, 0.8328, 0.1798, 0.8329, 0.1798, 0.8329, 0.1797, 0.833, 0.1797, 0.833, 0.1798, 0.8331, 0.1798, 0.8332, 0.1798, 0.8334, 0.1799, 0.8335, 0.18, 0.8336, 0.1799, 0.8337, 0.1799, 0.8333, 0.1802, 0.8333, 0.1803, 0.8225, 0.1596, 0.8246, 0.1608, 0.8329, 0.1797, 0.8329, 0.1798, 0.795, 0.1713, 0.7958, 0.1693, 0.8354, 0.1807, 0.8356, 0.1803, 0.8202, 0.1587, 0.8225, 0.1596, 0.8329, 0.1798, 0.8328, 0.1798, 0.8336, 0.1827, 0.8331, 0.184, 0.8332, 0.1804, 0.8333, 0.1803, 0.7945, 0.1734, 0.795, 0.1713, 0.8356, 0.1803, 0.8348, 0.1803, 0.8179, 0.1581, 0.8202, 0.1587, 0.8328, 0.1798, 0.8328, 0.1799, 0.8339, 0.1812, 0.8336, 0.1827, 0.8333, 0.1803, 0.8333, 0.1803, 0.7943, 0.1754, 0.7945, 0.1734, 0.8348, 0.1803, 0.8338, 0.1806, 0.8155, 0.1578, 0.8179, 0.1581, 0.8328, 0.1799, 0.8329, 0.1799, 0.8339, 0.1796, 0.8339, 0.1812, 0.8333, 0.1803, 0.8333, 0.1802, 0.7943, 0.1772, 0.7943, 0.1754, 0.8338, 0.1806, 0.8327, 0.1811, 0.8131, 0.1578, 0.8155, 0.1578, 0.8329, 0.1799, 0.8329, 0.18, 0.8339, 0.1771, 0.8339, 0.1796, 0.8333, 0.1802, 0.8337, 0.1799, 0.7944, 0.1789, 0.7943, 0.1772, 0.8327, 0.1811, 0.8318, 0.1819, 0.8107, 0.1581, 0.8131, 0.1578, 0.8329, 0.18, 0.833, 0.1801, 0.8336, 0.1747, 0.8339, 0.1771, 0.8337, 0.1799, 0.8336, 0.1799, 0.6583, 0.4709, 0.6603, 0.4709, 0.6603, 0.5726, 0.6583, 0.5726, 0.8084, 0.1586, 0.8107, 0.1581, 0.833, 0.1801, 0.8331, 0.1801, 0.833, 0.1723, 0.8336, 0.1747, 0.8336, 0.1799, 0.8335, 0.18, 0.8061, 0.1595, 0.8084, 0.1586, 0.8331, 0.1801, 0.8332, 0.1802, 0.8322, 0.17, 0.833, 0.1723, 0.8335, 0.18, 0.8334, 0.1799, 0.8039, 0.1606, 0.8061, 0.1595, 0.8332, 0.1802, 0.8334, 0.1803, 0.8312, 0.1678, 0.8322, 0.17, 0.8334, 0.1799, 0.8332, 0.1798, 0.8019, 0.162, 0.8039, 0.1606, 0.8334, 0.1803, 0.8336, 0.1804, 0.8298, 0.1657, 0.8312, 0.1678, 0.8332, 0.1798, 0.8331, 0.1798, 0.8001, 0.1636, 0.8019, 0.162, 0.8336, 0.1804, 0.8339, 0.1805, 0.8283, 0.1639, 0.8298, 0.1657, 0.8331, 0.1798, 0.833, 0.1798, 0.7984, 0.1654, 0.8001, 0.1636, 0.8339, 0.1805, 0.8343, 0.1806, 0.8265, 0.1622, 0.8283, 0.1639, 0.833, 0.1798, 0.833, 0.1797, 0.797, 0.1673, 0.7984, 0.1654, 0.8343, 0.1806, 0.8348, 0.1807, 0.8246, 0.1608, 0.8265, 0.1622, 0.833, 0.1797, 0.8329, 0.1797, 0.7306, 0.2984, 0.7313, 0.2964, 0.7323, 0.2943, 0.7337, 0.2919, 0.7356, 0.2894, 0.7382, 0.2866, 0.7413, 0.2864, 0.7443, 0.2869, 0.7462, 0.2896, 0.7476, 0.2921, 0.7486, 0.2945, 0.7493, 0.2967, 0.7497, 0.2987, 0.7499, 0.3007, 0.7499, 0.3025, 0.7496, 0.3043, 0.7492, 0.306, 0.7485, 0.3076, 0.7474, 0.3091, 0.746, 0.3105, 0.7442, 0.3117, 0.7416, 0.3125, 0.7391, 0.3127, 0.7364, 0.3123, 0.7343, 0.3111, 0.7326, 0.3098, 0.7315, 0.3084, 0.7307, 0.3069, 0.7302, 0.3053, 0.7299, 0.3037, 0.7299, 0.3021, 0.7301, 0.3003, 0.6745, 0.3558, 0.6759, 0.3572, 0.677, 0.3588, 0.6777, 0.3606, 0.6781, 0.3625, 0.6781, 0.3644, 0.6777, 0.3664, 0.677, 0.3681, 0.6759, 0.3698, 0.6745, 0.3711, 0.6729, 0.3722, 0.6711, 0.373, 0.6692, 0.3733, 0.6672, 0.3733, 0.6653, 0.373, 0.6635, 0.3722, 0.6619, 0.3711, 0.6606, 0.3698, 0.6595, 0.3681, 0.6587, 0.3664, 0.6583, 0.3644, 0.6583, 0.3625, 0.6587, 0.3606, 0.6595, 0.3588, 0.6606, 0.3572, 0.6619, 0.3558, 0.6635, 0.3547, 0.6653, 0.354, 0.6672, 0.3536, 0.6692, 0.3536, 0.6711, 0.354, 0.6729, 0.3547, 0.7301, 0.3003, 0.7299, 0.3021, 0.6615, 0.3174, 0.661, 0.3154, 0.7474, 0.3091, 0.7485, 0.3076, 0.8191, 0.325, 0.8186, 0.327, 0.7382, 0.2866, 0.7356, 0.2894, 0.6588, 0.3053, 0.6583, 0.3032, 0.746, 0.3105, 0.7474, 0.3091, 0.8186, 0.327, 0.8181, 0.329, 0.6583, 0.5771, 0.6583, 0.5751, 0.7332, 0.5751, 0.7332, 0.5771, 0.7442, 0.3117, 0.746, 0.3105, 0.8181, 0.329, 0.8175, 0.3311, 0.6583, 0.5748, 0.6583, 0.5729, 0.7332, 0.5729, 0.7332, 0.5748, 0.7416, 0.3125, 0.7442, 0.3117, 0.8175, 0.3311, 0.817, 0.3331, 0.7462, 0.2896, 0.7443, 0.2869, 0.824, 0.3046, 0.8235, 0.3067, 0.6583, 0.5793, 0.6583, 0.5774, 0.7332, 0.5774, 0.7332, 0.5793, 0.7476, 0.2921, 0.7462, 0.2896, 0.8235, 0.3067, 0.823, 0.3088, 0.7364, 0.3123, 0.7391, 0.3127, 0.6656, 0.3331, 0.665, 0.3312, 0.7486, 0.2945, 0.7476, 0.2921, 0.823, 0.3088, 0.8226, 0.3108, 0.7343, 0.3111, 0.7364, 0.3123, 0.665, 0.3312, 0.6645, 0.3292, 0.7493, 0.2967, 0.7486, 0.2945, 0.8226, 0.3108, 0.8221, 0.3129, 0.7326, 0.3098, 0.7343, 0.3111, 0.6645, 0.3292, 0.664, 0.3272, 0.7497, 0.2987, 0.7493, 0.2967, 0.8221, 0.3129, 0.8216, 0.3149, 0.7315, 0.3084, 0.7326, 0.3098, 0.664, 0.3272, 0.6635, 0.3252, 0.7499, 0.3007, 0.7497, 0.2987, 0.8216, 0.3149, 0.8211, 0.317, 0.7306, 0.2984, 0.7301, 0.3003, 0.661, 0.3154, 0.6606, 0.3134, 0.7307, 0.3069, 0.7315, 0.3084, 0.6635, 0.3252, 0.6629, 0.3233, 0.7499, 0.3025, 0.7499, 0.3007, 0.8211, 0.317, 0.8206, 0.319, 0.7313, 0.2964, 0.7306, 0.2984, 0.6606, 0.3134, 0.6601, 0.3114, 0.7302, 0.3053, 0.7307, 0.3069, 0.6629, 0.3233, 0.6624, 0.3213, 0.7496, 0.3043, 0.7499, 0.3025, 0.8206, 0.319, 0.8201, 0.321, 0.7323, 0.2943, 0.7313, 0.2964, 0.6601, 0.3114, 0.6597, 0.3094, 0.7299, 0.3037, 0.7302, 0.3053, 0.6624, 0.3213, 0.662, 0.3193, 0.7492, 0.306, 0.7496, 0.3043, 0.8201, 0.321, 0.8196, 0.323, 0.7337, 0.2919, 0.7323, 0.2943, 0.6597, 0.3094, 0.6592, 0.3074, 0.7299, 0.3021, 0.7299, 0.3037, 0.662, 0.3193, 0.6615, 0.3174, 0.7485, 0.3076, 0.7492, 0.306, 0.8196, 0.323, 0.8191, 0.325, 0.7356, 0.2894, 0.7337, 0.2919, 0.6592, 0.3074, 0.6588, 0.3053])
me_cylinder.materials.append(mat_metal)
me_cylinder.use_remesh_preserve_volume = False
me_cylinder.use_remesh_preserve_attributes = False
me_cylinder.use_mirror_vertex_groups = False
me_cylinder.update()

# ---- objects
ob_cylinder_001 = bpy.data.objects.new('Cylinder.001', me_cylinder_002)
ob_cylinder = bpy.data.objects.new('Cylinder', me_cylinder)
ob_lamp = bpy.data.objects.new('Lamp', light_lamp)
ob_camera = bpy.data.objects.new('Camera', cam_camera)

# ---- transforms, parenting, visibility, modifiers, constraints
ob_cylinder_001.location = (0.0, 0.0, 2.5)
ob_cylinder_001.lineart.crease_threshold = 0.0
ob_cylinder.location = (0.0, 0.0, 2.5)
ob_cylinder.lineart.crease_threshold = 0.0
ob_lamp.location = (1.669, 0.9795, 3.846)
ob_lamp.rotation_euler = (0.6503, 0.05522, 1.866)
ob_lamp.lock_rotations_4d = False
ob_lamp.empty_display_type = 'ARROWS'
ob_lamp.color = (0.0, 0.0, 0.0, 0.0)
ob_lamp.lineart.crease_threshold = 0.0
ob_camera.location = (7.481, -6.508, 5.344)
ob_camera.rotation_euler = (1.109, 0.0, 0.8149)
ob_camera.lock_rotations_4d = False
ob_camera.empty_display_type = 'ARROWS'
ob_camera.color = (0.0, 0.0, 0.0, 0.0)
ob_camera.display_type = 'WIRE'
ob_camera.lineart.crease_threshold = 0.0

# ---- collection membership
col_collection_1.objects.link(ob_cylinder_001)
col_collection_1.objects.link(ob_cylinder)
col_collection_1.objects.link(ob_lamp)
col_collection_1.objects.link(ob_camera)

# ---- scene / render settings (as saved in the file)
scene.camera = ob_camera
scene.frame_start = 1; scene.frame_end = 250; scene.frame_set(1)
scene.render.engine = 'CYCLES'
scene.render.resolution_percentage = 50
scene.render.dither_intensity = 0.0
scene.cycles.use_denoising = False
scene.cycles.samples = 128
scene.cycles.sampling_pattern = 'TABULATED_SOBOL'
scene.cycles.use_adaptive_sampling = False
scene.cycles.use_light_tree = False
scene.cycles.blur_glossy = 0.0
scene.cycles.sample_clamp_indirect = 0.0
scene.view_settings.view_transform = 'Standard'
bpy.context.view_layer.update()
